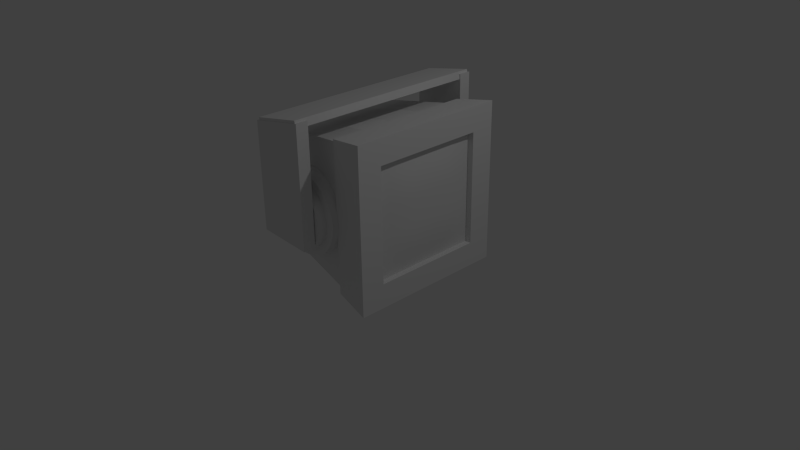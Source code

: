 # Source: screen.blend  (saved by Blender 2.73.0; exported with 4.5.12 LTS)
import bpy
from mathutils import Matrix  # noqa: F401  (used for matrix-valued properties, if any)

bpy.ops.wm.read_factory_settings(use_empty=True)
scene = bpy.context.scene
scene.name = 'Scene'

# ---- collections
col_collection_1 = bpy.data.collections.new('Collection 1'); scene.collection.children.link(col_collection_1)

# ---- world
world_world = bpy.data.worlds.new('World'); scene.world = world_world
world_world.color = (0.05088, 0.05088, 0.05088)
world_world.use_sun_shadow = False
world_world.sun_shadow_jitter_overblur = 0.0
world_world.cycles.sampling_method = 'MANUAL'
world_world.cycles.sample_map_resolution = 256

# ---- cameras
cam_camera = bpy.data.cameras.new('Camera')
cam_camera.clip_end = 100.0
cam_camera.lens = 35.0
cam_camera.sensor_width = 32.0
cam_camera.sensor_height = 18.0
cam_camera.ortho_scale = 7.314
cam_camera.dof.focus_distance = 0.0
cam_camera.dof.aperture_fstop = 128.0

# ---- lights
light_lamp = bpy.data.lights.new('Lamp', 'POINT')
light_lamp.transmission_factor = 0.0
light_lamp.cutoff_distance = 30.0
light_lamp.energy = 100.0
light_lamp.shadow_buffer_clip_start = 1.001
light_lamp.shadow_soft_size = 0.1
light_lamp.shadow_maximum_resolution = 0.006
light_lamp.use_absolute_resolution = True
light_lamp.cycles.use_multiple_importance_sampling = False

# ---- meshes
me_cylinder_003 = bpy.data.meshes.new('Cylinder.003')
me_cylinder_003.from_pydata([(0.9187, 0.2676, -0.7324), (0.9187, 1.732, -0.7324), (0.9187, 1.366, -0.7324), (0.9187, 1.0, -0.7324), (0.9187, 0.6338, -0.7324), (0.9187, 1.732, -0.3662), (0.9187, 0.2676, -0.3662), (0.9638, 1.366, -0.3662), (0.9638, 1.0, -0.3662), (0.9638, 0.6338, -0.3662), (0.9187, 0.2676, 0.7324), (0.9187, 1.732, 0.7324), (0.9187, 1.366, 0.7324), (0.9187, 1.0, 0.7324), (0.9187, 0.6338, 0.7324), (0.9187, 1.732, 0.3662), (0.9187, 1.732, 0.0), (0.9187, 0.2676, 0.0), (0.9187, 0.2676, 0.3662), (0.9638, 1.366, 0.3662), (0.9638, 1.0, 0.3662), (0.9638, 0.6338, 0.3662), (0.9638, 1.366, 0.0), (0.9638, 1.0, 0.0), (0.9638, 0.6338, 0.0), (0.9187, 0.4507, -0.7324), (0.9187, 0.2676, -0.5493), (0.9187, 1.549, -0.7324), (0.9187, 1.183, -0.7324), (0.9187, 0.8169, -0.7324), (0.9187, 1.732, -0.5493), (0.9187, 1.732, -0.1831), (0.9187, 0.2676, -0.1831), (0.9412, 0.4507, -0.3662), (0.9412, 1.549, -0.3662), (0.9638, 1.183, -0.3662), (0.9638, 0.8169, -0.3662), (0.9412, 0.4507, 0.0), (0.9412, 1.549, 0.0), (0.9638, 1.183, 0.0), (0.9638, 0.8169, 0.0), (0.9412, 1.366, -0.5493), (0.9412, 1.0, -0.5493), (0.9412, 0.6338, -0.5493), (0.9638, 1.366, -0.1831), (0.9638, 1.0, -0.1831), (0.9638, 0.6338, -0.1831), (0.9187, 0.4507, 0.7324), (0.9187, 0.2676, 0.5493), (0.9187, 1.549, 0.7324), (0.9187, 1.183, 0.7324), (0.9187, 0.8169, 0.7324), (0.9187, 1.732, 0.5493), (0.9187, 1.732, 0.1831), (0.9187, 0.2676, 0.1831), (0.9412, 0.4507, 0.3662), (0.9412, 1.549, 0.3662), (0.9638, 1.183, 0.3662), (0.9638, 0.8169, 0.3662), (0.9412, 1.366, 0.5493), (0.9412, 1.0, 0.5493), (0.9412, 0.6338, 0.5493), (0.9638, 1.366, 0.1831), (0.9638, 1.0, 0.1831), (0.9638, 0.6338, 0.1831), (0.9638, 0.8169, 0.1831), (0.9638, 1.183, 0.1831), (0.9412, 1.549, 0.1831), (0.9412, 0.8169, 0.5493), (0.9412, 1.183, 0.5493), (0.9299, 1.549, 0.5493), (0.9412, 0.4507, 0.1831), (0.9299, 0.4507, 0.5493), (0.9638, 0.8169, -0.1831), (0.9638, 1.183, -0.1831), (0.9412, 1.549, -0.1831), (0.9412, 0.8169, -0.5493), (0.9412, 1.183, -0.5493), (0.9299, 1.549, -0.5493), (0.9412, 0.4507, -0.1831), (0.9299, 0.4507, -0.5493)], [], [(80, 33, 6, 26), (79, 37, 17, 32), (78, 34, 7, 41), (77, 35, 8, 42), (76, 36, 9, 43), (75, 38, 22, 44), (74, 39, 23, 45), (73, 40, 24, 46), (72, 48, 18, 55), (71, 54, 17, 37), (70, 59, 19, 56), (69, 60, 20, 57), (68, 61, 21, 58), (67, 62, 22, 38), (66, 63, 23, 39), (65, 64, 24, 40), (63, 65, 40, 23), (20, 58, 65, 63), (58, 21, 64, 65), (62, 66, 39, 22), (19, 57, 66, 62), (57, 20, 63, 66), (53, 67, 38, 16), (15, 56, 67, 53), (56, 19, 62, 67), (60, 68, 58, 20), (13, 51, 68, 60), (51, 14, 61, 68), (59, 69, 57, 19), (12, 50, 69, 59), (50, 13, 60, 69), (52, 70, 56, 15), (11, 49, 70, 52), (49, 12, 59, 70), (64, 71, 37, 24), (21, 55, 71, 64), (55, 18, 54, 71), (61, 72, 55, 21), (14, 47, 72, 61), (47, 10, 48, 72), (36, 73, 46, 9), (8, 45, 73, 36), (45, 23, 40, 73), (35, 74, 45, 8), (7, 44, 74, 35), (44, 22, 39, 74), (34, 75, 44, 7), (5, 31, 75, 34), (31, 16, 38, 75), (29, 76, 43, 4), (3, 42, 76, 29), (42, 8, 36, 76), (28, 77, 42, 3), (2, 41, 77, 28), (41, 7, 35, 77), (27, 78, 41, 2), (1, 30, 78, 27), (30, 5, 34, 78), (33, 79, 32, 6), (9, 46, 79, 33), (46, 24, 37, 79), (25, 80, 26, 0), (4, 43, 80, 25), (43, 9, 33, 80)])
me_cylinder_003.polygons.foreach_set('use_smooth', [True] * 64)
_uv = me_cylinder_003.uv_layers.new(name='UVMap')
_uv.uv.foreach_set('vector', [0.1259, 0.1257, 0.1262, 0.2507, 0.0005458, 0.2502, 0.0008492, 0.1254, 0.1259, 0.3753, 0.1257, 0.4999, 9.998e-05, 0.4998, 0.0002176, 0.375, 0.8742, 0.126, 0.8738, 0.2509, 0.7486, 0.2515, 0.7493, 0.1263, 0.6247, 0.1259, 0.6245, 0.2513, 0.5001, 0.2512, 0.5001, 0.1258, 0.3755, 0.1258, 0.3757, 0.2512, 0.2515, 0.2514, 0.2509, 0.1261, 0.8741, 0.3755, 0.8742, 0.5001, 0.7487, 0.5001, 0.7487, 0.3757, 0.6244, 0.3757, 0.6243, 0.5, 0.5, 0.5, 0.5, 0.3756, 0.3756, 0.3756, 0.3756, 0.4999, 0.2512, 0.4999, 0.2512, 0.3755, 0.1257, 0.874, 0.0005903, 0.8742, 0.0003732, 0.7494, 0.126, 0.7491, 0.1258, 0.6245, 0.0001313, 0.6246, 9.998e-05, 0.4998, 0.1257, 0.4999, 0.874, 0.8742, 0.7491, 0.8738, 0.7484, 0.7486, 0.8737, 0.7494, 0.6245, 0.8742, 0.4999, 0.8742, 0.4999, 0.7488, 0.6243, 0.7487, 0.3753, 0.8741, 0.2507, 0.8738, 0.2514, 0.7484, 0.3755, 0.7487, 0.8741, 0.6247, 0.7486, 0.6245, 0.7487, 0.5001, 0.8742, 0.5001, 0.6243, 0.6244, 0.4999, 0.6244, 0.5, 0.5, 0.6243, 0.5, 0.3756, 0.6243, 0.2512, 0.6243, 0.2512, 0.4999, 0.3756, 0.4999, 0.4999, 0.6244, 0.3756, 0.6243, 0.3756, 0.4999, 0.5, 0.5, 0.4999, 0.7488, 0.3755, 0.7487, 0.3756, 0.6243, 0.4999, 0.6244, 0.3755, 0.7487, 0.2514, 0.7484, 0.2512, 0.6243, 0.3756, 0.6243, 0.7486, 0.6245, 0.6243, 0.6244, 0.6243, 0.5, 0.7487, 0.5001, 0.7484, 0.7486, 0.6243, 0.7487, 0.6243, 0.6244, 0.7486, 0.6245, 0.6243, 0.7487, 0.4999, 0.7488, 0.4999, 0.6244, 0.6243, 0.6244, 0.9997, 0.625, 0.8741, 0.6247, 0.8742, 0.5001, 0.9999, 0.5002, 0.9993, 0.7498, 0.8737, 0.7494, 0.8741, 0.6247, 0.9997, 0.625, 0.8737, 0.7494, 0.7484, 0.7486, 0.7486, 0.6245, 0.8741, 0.6247, 0.4999, 0.8742, 0.3753, 0.8741, 0.3755, 0.7487, 0.4999, 0.7488, 0.4999, 0.9999, 0.375, 0.9998, 0.3753, 0.8741, 0.4999, 0.8742, 0.375, 0.9998, 0.2502, 0.9994, 0.2507, 0.8738, 0.3753, 0.8741, 0.7491, 0.8738, 0.6245, 0.8742, 0.6243, 0.7487, 0.7484, 0.7486, 0.7495, 0.9994, 0.6247, 0.9998, 0.6245, 0.8742, 0.7491, 0.8738, 0.6247, 0.9998, 0.4999, 0.9999, 0.4999, 0.8742, 0.6245, 0.8742, 0.9989, 0.8745, 0.874, 0.8742, 0.8737, 0.7494, 0.9993, 0.7498, 0.9989, 0.9993, 0.8742, 0.9992, 0.874, 0.8742, 0.9989, 0.8745, 0.8742, 0.9992, 0.7495, 0.9994, 0.7491, 0.8738, 0.874, 0.8742, 0.2512, 0.6243, 0.1258, 0.6245, 0.1257, 0.4999, 0.2512, 0.4999, 0.2514, 0.7484, 0.126, 0.7491, 0.1258, 0.6245, 0.2512, 0.6243, 0.126, 0.7491, 0.0003732, 0.7494, 0.0001313, 0.6246, 0.1258, 0.6245, 0.2507, 0.8738, 0.1257, 0.874, 0.126, 0.7491, 0.2514, 0.7484, 0.2502, 0.9994, 0.1254, 0.9991, 0.1257, 0.874, 0.2507, 0.8738, 0.1254, 0.9991, 0.0005429, 0.9991, 0.0005903, 0.8742, 0.1257, 0.874, 0.3757, 0.2512, 0.3756, 0.3756, 0.2512, 0.3755, 0.2515, 0.2514, 0.5001, 0.2512, 0.5, 0.3756, 0.3756, 0.3756, 0.3757, 0.2512, 0.5, 0.3756, 0.5, 0.5, 0.3756, 0.4999, 0.3756, 0.3756, 0.6245, 0.2513, 0.6244, 0.3757, 0.5, 0.3756, 0.5001, 0.2512, 0.7486, 0.2515, 0.7487, 0.3757, 0.6244, 0.3757, 0.6245, 0.2513, 0.7487, 0.3757, 0.7487, 0.5001, 0.6243, 0.5, 0.6244, 0.3757, 0.8738, 0.2509, 0.8741, 0.3755, 0.7487, 0.3757, 0.7486, 0.2515, 0.9995, 0.2505, 0.9998, 0.3753, 0.8741, 0.3755, 0.8738, 0.2509, 0.9998, 0.3753, 0.9999, 0.5002, 0.8742, 0.5001, 0.8741, 0.3755, 0.3754, 0.000122, 0.3755, 0.1258, 0.2509, 0.1261, 0.2506, 0.0003661, 0.5002, 9.998e-05, 0.5001, 0.1258, 0.3755, 0.1258, 0.3754, 0.000122, 0.5001, 0.1258, 0.5001, 0.2512, 0.3757, 0.2512, 0.3755, 0.1258, 0.625, 0.0002963, 0.6247, 0.1259, 0.5001, 0.1258, 0.5002, 9.998e-05, 0.7498, 0.0007135, 0.7493, 0.1263, 0.6247, 0.1259, 0.625, 0.0002963, 0.7493, 0.1263, 0.7486, 0.2515, 0.6245, 0.2513, 0.6247, 0.1259, 0.8745, 0.00103, 0.8742, 0.126, 0.7493, 0.1263, 0.7498, 0.0007135, 0.9992, 0.001065, 0.9992, 0.1258, 0.8742, 0.126, 0.8745, 0.00103, 0.9992, 0.1258, 0.9995, 0.2505, 0.8738, 0.2509, 0.8742, 0.126, 0.1262, 0.2507, 0.1259, 0.3753, 0.0002176, 0.375, 0.0005458, 0.2502, 0.2515, 0.2514, 0.2512, 0.3755, 0.1259, 0.3753, 0.1262, 0.2507, 0.2512, 0.3755, 0.2512, 0.4999, 0.1257, 0.4999, 0.1259, 0.3753, 0.1257, 0.0005905, 0.1259, 0.1257, 0.0008492, 0.1254, 0.0008881, 0.0005516, 0.2506, 0.0003661, 0.2509, 0.1261, 0.1259, 0.1257, 0.1257, 0.0005905, 0.2509, 0.1261, 0.2515, 0.2514, 0.1262, 0.2507, 0.1259, 0.1257])
me_cylinder_003.use_remesh_preserve_volume = False
me_cylinder_003.use_remesh_preserve_attributes = False
me_cylinder_003.use_mirror_vertex_groups = False
me_cylinder_003.update()
me_cylinder_002 = bpy.data.meshes.new('Cylinder.002')
me_cylinder_002.from_pydata([(3.78e-08, 1.455, -0.841), (0.1019, 1.445, -0.841), (0.1999, 1.415, -0.841), (0.2903, 1.367, -0.841), (0.3694, 1.302, -0.841), (0.4344, 1.223, -0.841), (0.4827, 1.132, -0.841), (0.5124, 1.034, -0.841), (0.5224, 0.9324, -0.841), (0.5124, 0.8304, -0.841), (0.4827, 0.7324, -0.841), (0.4344, 0.6421, -0.841), (0.3694, 0.5629, -0.841), (0.2903, 0.498, -0.841), (0.1999, 0.4497, -0.841), (0.1019, 0.4199, -0.841), (-1.324e-07, 0.4099, -0.841), (-0.1019, 0.4199, -0.841), (-0.1999, 0.4497, -0.841), (-0.2903, 0.498, -0.841), (-0.3694, 0.5629, -0.841), (-0.4344, 0.6421, -0.841), (-0.4827, 0.7324, -0.841), (-0.5124, 0.8304, -0.841), (-0.5224, 0.9324, -0.841), (-0.5124, 1.034, -0.841), (-0.4827, 1.132, -0.841), (-0.4344, 1.223, -0.841), (-0.3694, 1.302, -0.841), (-0.2903, 1.367, -0.841), (-0.1999, 1.415, -0.841), (-0.1019, 1.445, -0.841), (6.294e-08, 1.345, -1.175), (0.08051, 1.337, -1.175), (0.1579, 1.314, -1.175), (0.2293, 1.275, -1.175), (0.2918, 1.224, -1.175), (0.3431, 1.162, -1.175), (0.3812, 1.09, -1.175), (0.4047, 1.013, -1.175), (0.4127, 0.9324, -1.175), (0.4047, 0.8518, -1.175), (0.3812, 0.7744, -1.175), (0.3431, 0.7031, -1.175), (0.2918, 0.6406, -1.175), (0.2293, 0.5892, -1.175), (0.1579, 0.5511, -1.175), (0.08051, 0.5276, -1.175), (-7.152e-08, 0.5197, -1.175), (-0.08051, 0.5276, -1.175), (-0.1579, 0.5511, -1.175), (-0.2293, 0.5892, -1.175), (-0.2918, 0.6406, -1.175), (-0.3431, 0.7031, -1.175), (-0.3812, 0.7744, -1.175), (-0.4047, 0.8518, -1.175), (-0.4127, 0.9324, -1.175), (-0.4047, 1.013, -1.175), (-0.3812, 1.09, -1.175), (-0.3431, 1.162, -1.175), (-0.2918, 1.224, -1.175), (-0.2293, 1.275, -1.175), (-0.1579, 1.314, -1.175), (-0.08051, 1.337, -1.175), (-0.3694, 0.7001, -1.187), (-0.3694, 0.7001, -1.346), (0.3523, 0.6663, -1.346), (0.3523, 0.6663, -1.187), (3.78e-08, 1.455, 0.841), (0.1019, 1.445, 0.841), (0.1999, 1.415, 0.841), (0.2903, 1.367, 0.841), (0.3694, 1.302, 0.841), (0.4344, 1.223, 0.841), (0.4827, 1.132, 0.841), (0.5124, 1.034, 0.841), (0.5224, 0.9324, 0.841), (0.5124, 0.8304, 0.841), (0.4827, 0.7324, 0.841), (0.4344, 0.6421, 0.841), (0.3694, 0.5629, 0.841), (0.2903, 0.498, 0.841), (0.1999, 0.4497, 0.841), (0.1019, 0.4199, 0.841), (-1.324e-07, 0.4099, 0.841), (-0.1019, 0.4199, 0.841), (-0.1999, 0.4497, 0.841), (-0.2903, 0.498, 0.841), (-0.3694, 0.5629, 0.841), (-0.4344, 0.6421, 0.841), (-0.4827, 0.7324, 0.841), (-0.5124, 0.8304, 0.841), (-0.5224, 0.9324, 0.841), (-0.5124, 1.034, 0.841), (-0.4827, 1.132, 0.841), (-0.4344, 1.223, 0.841), (-0.3694, 1.302, 0.841), (-0.2903, 1.367, 0.841), (-0.1999, 1.415, 0.841), (-0.1019, 1.445, 0.841), (6.294e-08, 1.345, 1.175), (0.08051, 1.337, 1.175), (0.1579, 1.314, 1.175), (0.2293, 1.275, 1.175), (0.2918, 1.224, 1.175), (0.3431, 1.162, 1.175), (0.3812, 1.09, 1.175), (0.4047, 1.013, 1.175), (0.4127, 0.9324, 1.175), (0.4047, 0.8518, 1.175), (0.3812, 0.7744, 1.175), (0.3431, 0.7031, 1.175), (0.2918, 0.6406, 1.175), (0.2293, 0.5892, 1.175), (0.1579, 0.5511, 1.175), (0.08051, 0.5276, 1.175), (-7.152e-08, 0.5197, 1.175), (-0.08051, 0.5276, 1.175), (-0.1579, 0.5511, 1.175), (-0.2293, 0.5892, 1.175), (-0.2918, 0.6406, 1.175), (-0.3431, 0.7031, 1.175), (-0.3812, 0.7744, 1.175), (-0.4047, 0.8518, 1.175), (-0.4127, 0.9324, 1.175), (-0.4047, 1.013, 1.175), (-0.3812, 1.09, 1.175), (-0.3431, 1.162, 1.175), (-0.2918, 1.224, 1.175), (-0.2293, 1.275, 1.175), (-0.1579, 1.314, 1.175), (-0.08051, 1.337, 1.175), (3.78e-08, 1.455, -1.051), (3.78e-08, 1.455, -0.841), (0.1019, 1.445, -1.051), (0.1019, 1.445, -0.841), (0.1999, 1.415, -1.051), (0.1999, 1.415, -0.841), (0.2903, 1.367, -1.051), (0.2903, 1.367, -0.841), (0.3694, 1.302, -1.051), (0.3694, 1.302, -0.841), (0.4344, 1.223, -1.051), (0.4344, 1.223, -0.841), (0.4827, 1.132, -1.051), (0.4827, 1.132, -0.841), (0.5124, 1.034, -1.051), (0.5124, 1.034, -0.841), (0.5224, 0.9324, -1.051), (0.5224, 0.9324, -0.841), (0.5124, 0.8304, -1.051), (0.5124, 0.8304, -0.841), (0.4827, 0.7324, -1.051), (0.4827, 0.7324, -0.841), (0.4344, 0.6421, -1.051), (0.4344, 0.6421, -0.841), (0.3694, 0.5629, -1.051), (0.3694, 0.5629, -0.841), (0.2903, 0.498, -1.051), (0.2903, 0.498, -0.841), (0.1999, 0.4497, -1.051), (0.1999, 0.4497, -0.841), (0.1019, 0.4199, -1.051), (0.1019, 0.4199, -0.841), (-1.324e-07, 0.4099, -1.051), (-1.324e-07, 0.4099, -0.841), (-0.1019, 0.4199, -1.051), (-0.1019, 0.4199, -0.841), (-0.1999, 0.4497, -1.051), (-0.1999, 0.4497, -0.841), (-0.2903, 0.498, -1.051), (-0.2903, 0.498, -0.841), (-0.3694, 0.5629, -1.051), (-0.3694, 0.5629, -0.841), (-0.4344, 0.6421, -1.051), (-0.4344, 0.6421, -0.841), (-0.4827, 0.7324, -1.051), (-0.4827, 0.7324, -0.841), (-0.5124, 0.8304, -1.051), (-0.5124, 0.8304, -0.841), (-0.5224, 0.9324, -1.051), (-0.5224, 0.9324, -0.841), (-0.5124, 1.034, -1.051), (-0.5124, 1.034, -0.841), (-0.4827, 1.132, -1.051), (-0.4827, 1.132, -0.841), (-0.4344, 1.223, -1.051), (-0.4344, 1.223, -0.841), (-0.3694, 1.302, -1.051), (-0.3694, 1.302, -0.841), (-0.2903, 1.367, -1.051), (-0.2903, 1.367, -0.841), (-0.1999, 1.415, -1.051), (-0.1999, 1.415, -0.841), (-0.1019, 1.445, -1.051), (-0.1019, 1.445, -0.841), (4.521e-08, 1.345, -1.051), (0.08051, 1.337, -1.051), (0.1579, 1.314, -1.051), (0.2293, 1.275, -1.051), (0.2918, 1.224, -1.051), (0.3431, 1.162, -1.051), (0.3812, 1.09, -1.051), (0.4047, 1.013, -1.051), (0.4127, 0.9324, -1.051), (0.4047, 0.8518, -1.051), (0.3812, 0.7744, -1.051), (0.3431, 0.7031, -1.051), (0.2918, 0.6406, -1.051), (0.2293, 0.5892, -1.051), (0.1579, 0.5511, -1.051), (0.08051, 0.5276, -1.051), (-8.925e-08, 0.5197, -1.051), (-0.08051, 0.5276, -1.051), (-0.1579, 0.5511, -1.051), (-0.2293, 0.5892, -1.051), (-0.2918, 0.6406, -1.051), (-0.3431, 0.7031, -1.051), (-0.3812, 0.7744, -1.051), (-0.4047, 0.8518, -1.051), (-0.4127, 0.9324, -1.051), (-0.4047, 1.013, -1.051), (-0.3812, 1.09, -1.051), (-0.3431, 1.162, -1.051), (-0.2918, 1.224, -1.051), (-0.2293, 1.275, -1.051), (-0.1579, 1.314, -1.051), (-0.08051, 1.337, -1.051), (6.294e-08, 1.345, -1.175), (0.08051, 1.337, -1.175), (0.1579, 1.314, -1.175), (0.2293, 1.275, -1.175), (0.2918, 1.224, -1.175), (0.3431, 1.162, -1.175), (0.3812, 1.09, -1.175), (0.4047, 1.013, -1.175), (0.4127, 0.9324, -1.175), (0.4047, 0.8518, -1.175), (0.3812, 0.7744, -1.175), (0.3431, 0.7031, -1.175), (0.2918, 0.6406, -1.175), (0.2293, 0.5892, -1.175), (0.1579, 0.5511, -1.175), (0.08051, 0.5276, -1.175), (-7.152e-08, 0.5197, -1.175), (-0.08051, 0.5276, -1.175), (-0.1579, 0.5511, -1.175), (-0.2293, 0.5892, -1.175), (-0.2918, 0.6406, -1.175), (-0.3431, 0.7031, -1.175), (-0.3812, 0.7744, -1.175), (-0.4047, 0.8518, -1.175), (-0.4127, 0.9324, -1.175), (-0.4047, 1.013, -1.175), (-0.3812, 1.09, -1.175), (-0.3431, 1.162, -1.175), (-0.2918, 1.224, -1.175), (-0.2293, 1.275, -1.175), (-0.1579, 1.314, -1.175), (-0.08051, 1.337, -1.175), (-0.3694, 0.7001, -1.187), (-0.3694, 0.7001, -1.346), (0.3523, 0.6663, -1.346), (0.3523, 0.6663, -1.187), (-0.3682, 2.064, -1.187), (-0.3682, 2.064, -1.346), (0.3535, 2.2, -1.346), (0.3535, 2.2, -1.187), (-0.3205, 2.008, -1.338), (0.3386, 2.133, -1.338), (-0.3386, 2.104, -1.338), (0.3205, 2.228, -1.338), (3.78e-08, 1.455, 1.051), (3.78e-08, 1.455, 0.841), (0.1019, 1.445, 1.051), (0.1019, 1.445, 0.841), (0.1999, 1.415, 1.051), (0.1999, 1.415, 0.841), (0.2903, 1.367, 1.051), (0.2903, 1.367, 0.841), (0.3694, 1.302, 1.051), (0.3694, 1.302, 0.841), (0.4344, 1.223, 1.051), (0.4344, 1.223, 0.841), (0.4827, 1.132, 1.051), (0.4827, 1.132, 0.841), (0.5124, 1.034, 1.051), (0.5124, 1.034, 0.841), (0.5224, 0.9324, 1.051), (0.5224, 0.9324, 0.841), (0.5124, 0.8304, 1.051), (0.5124, 0.8304, 0.841), (0.4827, 0.7324, 1.051), (0.4827, 0.7324, 0.841), (0.4344, 0.6421, 1.051), (0.4344, 0.6421, 0.841), (0.3694, 0.5629, 1.051), (0.3694, 0.5629, 0.841), (0.2903, 0.498, 1.051), (0.2903, 0.498, 0.841), (0.1999, 0.4497, 1.051), (0.1999, 0.4497, 0.841), (0.1019, 0.4199, 1.051), (0.1019, 0.4199, 0.841), (-1.324e-07, 0.4099, 1.051), (-1.324e-07, 0.4099, 0.841), (-0.1019, 0.4199, 1.051), (-0.1019, 0.4199, 0.841), (-0.1999, 0.4497, 1.051), (-0.1999, 0.4497, 0.841), (-0.2903, 0.498, 1.051), (-0.2903, 0.498, 0.841), (-0.3694, 0.5629, 1.051), (-0.3694, 0.5629, 0.841), (-0.4344, 0.6421, 1.051), (-0.4344, 0.6421, 0.841), (-0.4827, 0.7324, 1.051), (-0.4827, 0.7324, 0.841), (-0.5124, 0.8304, 1.051), (-0.5124, 0.8304, 0.841), (-0.5224, 0.9324, 1.051), (-0.5224, 0.9324, 0.841), (-0.5124, 1.034, 1.051), (-0.5124, 1.034, 0.841), (-0.4827, 1.132, 1.051), (-0.4827, 1.132, 0.841), (-0.4344, 1.223, 1.051), (-0.4344, 1.223, 0.841), (-0.3694, 1.302, 1.051), (-0.3694, 1.302, 0.841), (-0.2903, 1.367, 1.051), (-0.2903, 1.367, 0.841), (-0.1999, 1.415, 1.051), (-0.1999, 1.415, 0.841), (-0.1019, 1.445, 1.051), (-0.1019, 1.445, 0.841), (4.521e-08, 1.345, 1.051), (0.08051, 1.337, 1.051), (0.1579, 1.314, 1.051), (0.2293, 1.275, 1.051), (0.2918, 1.224, 1.051), (0.3431, 1.162, 1.051), (0.3812, 1.09, 1.051), (0.4047, 1.013, 1.051), (0.4127, 0.9324, 1.051), (0.4047, 0.8518, 1.051), (0.3812, 0.7744, 1.051), (0.3431, 0.7031, 1.051), (0.2918, 0.6406, 1.051), (0.2293, 0.5892, 1.051), (0.1579, 0.5511, 1.051), (0.08051, 0.5276, 1.051), (-8.925e-08, 0.5197, 1.051), (-0.08051, 0.5276, 1.051), (-0.1579, 0.5511, 1.051), (-0.2293, 0.5892, 1.051), (-0.2918, 0.6406, 1.051), (-0.3431, 0.7031, 1.051), (-0.3812, 0.7744, 1.051), (-0.4047, 0.8518, 1.051), (-0.4127, 0.9324, 1.051), (-0.4047, 1.013, 1.051), (-0.3812, 1.09, 1.051), (-0.3431, 1.162, 1.051), (-0.2918, 1.224, 1.051), (-0.2293, 1.275, 1.051), (-0.1579, 1.314, 1.051), (-0.08051, 1.337, 1.051), (6.294e-08, 1.345, 1.175), (0.08051, 1.337, 1.175), (0.1579, 1.314, 1.175), (0.2293, 1.275, 1.175), (0.2918, 1.224, 1.175), (0.3431, 1.162, 1.175), (0.3812, 1.09, 1.175), (0.4047, 1.013, 1.175), (0.4127, 0.9324, 1.175), (0.4047, 0.8518, 1.175), (0.3812, 0.7744, 1.175), (0.3431, 0.7031, 1.175), (0.2918, 0.6406, 1.175), (0.2293, 0.5892, 1.175), (0.1579, 0.5511, 1.175), (0.08051, 0.5276, 1.175), (-7.152e-08, 0.5197, 1.175), (-0.08051, 0.5276, 1.175), (-0.1579, 0.5511, 1.175), (-0.2293, 0.5892, 1.175), (-0.2918, 0.6406, 1.175), (-0.3431, 0.7031, 1.175), (-0.3812, 0.7744, 1.175), (-0.4047, 0.8518, 1.175), (-0.4127, 0.9324, 1.175), (-0.4047, 1.013, 1.175), (-0.3812, 1.09, 1.175), (-0.3431, 1.162, 1.175), (-0.2918, 1.224, 1.175), (-0.2293, 1.275, 1.175), (-0.1579, 1.314, 1.175), (-0.08051, 1.337, 1.175), (-0.3694, 0.7001, 1.187), (-0.3694, 0.7001, 1.346), (0.3523, 0.6663, 1.346), (0.3523, 0.6663, 1.187), (-0.3682, 2.064, 1.187), (-0.3682, 2.064, 1.346), (0.3535, 2.2, 1.346), (0.3535, 2.2, 1.187), (-0.3205, 2.008, -1.338), (-0.3205, 2.008, 1.338), (0.3386, 2.133, 1.338), (0.3386, 2.133, -1.338), (-0.3386, 2.104, -1.338), (-0.3386, 2.104, 1.338), (0.3205, 2.228, 1.338), (0.3205, 2.228, -1.338)], [], [(1, 0, 31, 30, 29, 28, 27, 26, 25, 24, 23, 22, 21, 20, 19, 18, 17, 16, 15, 14, 13, 12, 11, 10, 9, 8, 7, 6, 5, 4, 3, 2), (32, 33, 34, 35, 36, 37, 38, 39, 40, 41, 42, 43, 44, 45, 46, 47, 48, 49, 50, 51, 52, 53, 54, 55, 56, 57, 58, 59, 60, 61, 62, 63), (64, 65, 66, 67), (69, 70, 71, 72, 73, 74, 75, 76, 77, 78, 79, 80, 81, 82, 83, 84, 85, 86, 87, 88, 89, 90, 91, 92, 93, 94, 95, 96, 97, 98, 99, 68), (100, 131, 130, 129, 128, 127, 126, 125, 124, 123, 122, 121, 120, 119, 118, 117, 116, 115, 114, 113, 112, 111, 110, 109, 108, 107, 106, 105, 104, 103, 102, 101), (132, 133, 135, 134), (134, 135, 137, 136), (136, 137, 139, 138), (138, 139, 141, 140), (140, 141, 143, 142), (142, 143, 145, 144), (144, 145, 147, 146), (146, 147, 149, 148), (148, 149, 151, 150), (150, 151, 153, 152), (152, 153, 155, 154), (154, 155, 157, 156), (156, 157, 159, 158), (158, 159, 161, 160), (160, 161, 163, 162), (162, 163, 165, 164), (164, 165, 167, 166), (166, 167, 169, 168), (168, 169, 171, 170), (170, 171, 173, 172), (172, 173, 175, 174), (174, 175, 177, 176), (176, 177, 179, 178), (178, 179, 181, 180), (180, 181, 183, 182), (182, 183, 185, 184), (184, 185, 187, 186), (186, 187, 189, 188), (188, 189, 191, 190), (190, 191, 193, 192), (194, 195, 133, 132), (192, 193, 195, 194), (180, 182, 221, 220), (217, 218, 250, 249), (136, 138, 199, 198), (158, 160, 210, 209), (186, 188, 224, 223), (164, 166, 213, 212), (142, 144, 202, 201), (192, 194, 227, 226), (170, 172, 216, 215), (148, 150, 205, 204), (176, 178, 219, 218), (154, 156, 208, 207), (182, 184, 222, 221), (138, 140, 200, 199), (160, 162, 211, 210), (188, 190, 225, 224), (166, 168, 214, 213), (144, 146, 203, 202), (194, 132, 196, 227), (172, 174, 217, 216), (150, 152, 206, 205), (178, 180, 220, 219), (134, 136, 198, 197), (156, 158, 209, 208), (184, 186, 223, 222), (140, 142, 201, 200), (162, 164, 212, 211), (190, 192, 226, 225), (168, 170, 215, 214), (132, 134, 197, 196), (146, 148, 204, 203), (174, 176, 218, 217), (152, 154, 207, 206), (206, 207, 239, 238), (226, 227, 259, 258), (215, 216, 248, 247), (204, 205, 237, 236), (224, 225, 257, 256), (213, 214, 246, 245), (202, 203, 235, 234), (222, 223, 255, 254), (200, 201, 233, 232), (211, 212, 244, 243), (220, 221, 253, 252), (198, 199, 231, 230), (209, 210, 242, 241), (218, 219, 251, 250), (196, 197, 229, 228), (207, 208, 240, 239), (227, 196, 228, 259), (216, 217, 249, 248), (205, 206, 238, 237), (225, 226, 258, 257), (214, 215, 247, 246), (203, 204, 236, 235), (223, 224, 256, 255), (212, 213, 245, 244), (201, 202, 234, 233), (221, 222, 254, 253), (199, 200, 232, 231), (210, 211, 243, 242), (219, 220, 252, 251), (197, 198, 230, 229), (208, 209, 241, 240), (264, 265, 261, 260), (265, 266, 262, 261), (266, 267, 263, 262), (267, 264, 260, 263), (267, 266, 265, 264), (270, 271, 269, 268), (272, 274, 275, 273), (274, 276, 277, 275), (276, 278, 279, 277), (278, 280, 281, 279), (280, 282, 283, 281), (282, 284, 285, 283), (284, 286, 287, 285), (286, 288, 289, 287), (288, 290, 291, 289), (290, 292, 293, 291), (292, 294, 295, 293), (294, 296, 297, 295), (296, 298, 299, 297), (298, 300, 301, 299), (300, 302, 303, 301), (302, 304, 305, 303), (304, 306, 307, 305), (306, 308, 309, 307), (308, 310, 311, 309), (310, 312, 313, 311), (312, 314, 315, 313), (314, 316, 317, 315), (316, 318, 319, 317), (318, 320, 321, 319), (320, 322, 323, 321), (322, 324, 325, 323), (324, 326, 327, 325), (326, 328, 329, 327), (328, 330, 331, 329), (330, 332, 333, 331), (334, 272, 273, 335), (332, 334, 335, 333), (320, 360, 361, 322), (357, 389, 390, 358), (276, 338, 339, 278), (298, 349, 350, 300), (326, 363, 364, 328), (304, 352, 353, 306), (282, 341, 342, 284), (332, 366, 367, 334), (310, 355, 356, 312), (288, 344, 345, 290), (316, 358, 359, 318), (294, 347, 348, 296), (322, 361, 362, 324), (278, 339, 340, 280), (300, 350, 351, 302), (328, 364, 365, 330), (306, 353, 354, 308), (284, 342, 343, 286), (334, 367, 336, 272), (312, 356, 357, 314), (290, 345, 346, 292), (318, 359, 360, 320), (274, 337, 338, 276), (296, 348, 349, 298), (324, 362, 363, 326), (280, 340, 341, 282), (302, 351, 352, 304), (330, 365, 366, 332), (308, 354, 355, 310), (272, 336, 337, 274), (286, 343, 344, 288), (314, 357, 358, 316), (292, 346, 347, 294), (346, 378, 379, 347), (366, 398, 399, 367), (355, 387, 388, 356), (344, 376, 377, 345), (364, 396, 397, 365), (353, 385, 386, 354), (342, 374, 375, 343), (362, 394, 395, 363), (340, 372, 373, 341), (351, 383, 384, 352), (360, 392, 393, 361), (338, 370, 371, 339), (349, 381, 382, 350), (358, 390, 391, 359), (336, 368, 369, 337), (347, 379, 380, 348), (367, 399, 368, 336), (356, 388, 389, 357), (345, 377, 378, 346), (365, 397, 398, 366), (354, 386, 387, 355), (343, 375, 376, 344), (363, 395, 396, 364), (352, 384, 385, 353), (341, 373, 374, 342), (361, 393, 394, 362), (339, 371, 372, 340), (350, 382, 383, 351), (359, 391, 392, 360), (337, 369, 370, 338), (348, 380, 381, 349), (404, 400, 401, 405), (405, 401, 402, 406), (406, 402, 403, 407), (407, 403, 400, 404), (400, 403, 402, 401), (407, 404, 405, 406), (412, 408, 409, 413), (413, 409, 410, 414), (414, 410, 411, 415), (408, 411, 410, 409), (415, 412, 413, 414)])
me_cylinder_002.polygons.foreach_set('use_smooth', [0, 0, 0, 0, 0, 1, 1, 1, 1, 1, 1, 1, 1, 1, 1, 1, 1, 1, 1, 1, 1, 1, 1, 1, 1, 1, 1, 1, 1, 1, 1, 1, 1, 1, 1, 1, 1, 0, 1, 0, 0, 0, 0, 0, 0, 0, 0, 0, 0, 0, 0, 0, 0, 0, 0, 0, 0, 0, 0, 0, 0, 0, 0, 0, 0, 0, 0, 0, 0, 0, 1, 1, 1, 1, 1, 1, 1, 1, 1, 1, 1, 1, 1, 1, 1, 1, 1, 1, 1, 1, 1, 1, 1, 1, 1, 1, 1, 1, 1, 1, 1, 0, 0, 0, 0, 0, 0, 1, 1, 1, 1, 1, 1, 1, 1, 1, 1, 1, 1, 1, 1, 1, 1, 1, 1, 1, 1, 1, 1, 1, 1, 1, 1, 1, 1, 1, 1, 1, 1, 0, 1, 0, 0, 0, 0, 0, 0, 0, 0, 0, 0, 0, 0, 0, 0, 0, 0, 0, 0, 0, 0, 0, 0, 0, 0, 0, 0, 0, 0, 0, 0, 0, 1, 1, 1, 1, 1, 1, 1, 1, 1, 1, 1, 1, 1, 1, 1, 1, 1, 1, 1, 1, 1, 1, 1, 1, 1, 1, 1, 1, 1, 1, 1, 0, 0, 0, 0, 0, 0, 0, 0, 0, 0, 0])
me_cylinder_002.use_remesh_preserve_volume = False
me_cylinder_002.use_remesh_preserve_attributes = False
me_cylinder_002.use_mirror_vertex_groups = False
me_cylinder_002.update()
me_cylinder = bpy.data.meshes.new('Cylinder')
me_cylinder.from_pydata([(-1.0, 0.3042, -0.6958), (1.0, 0.2676, -0.7324), (-1.0, 1.696, -0.6958), (1.0, 1.732, -0.7324), (-1.0, 1.696, -0.3479), (-1.0, 1.348, -0.6958), (-1.0, 1.0, -0.6958), (-1.0, 0.6521, -0.6958), (-1.0, 0.3042, -0.3479), (-0.5, 1.772, -0.7719), (0.0, 1.848, -0.8479), (0.5, 1.924, -0.924), (1.0, 1.366, -0.7324), (1.0, 1.0, -0.7324), (1.0, 0.6338, -0.7324), (0.5, 0.07604, -0.924), (0.0, 0.1521, -0.8479), (-0.5, 0.2281, -0.7719), (1.0, 1.732, -0.3662), (1.0, 0.2676, -0.3662), (0.5, 1.924, -0.462), (0.0, 1.848, -0.424), (-0.5, 1.772, -0.3859), (-0.5, 0.2281, -0.3859), (0.0, 0.1521, -0.424), (0.5, 0.07604, -0.462), (-0.5, 1.386, -0.7719), (-0.5, 1.0, -0.7719), (-0.5, 0.6141, -0.7719), (0.0, 1.424, -0.8479), (0.0, 1.0, -0.8479), (0.0, 0.576, -0.8479), (0.5, 1.462, -0.924), (0.5, 1.0, -0.924), (0.5, 0.538, -0.924), (-1.0, 1.348, -0.3479), (-1.0, 1.0, -0.3479), (-1.0, 0.6521, -0.3479), (1.0, -0.05, -1.05), (1.0, 2.05, -1.05), (0.5, 1.97, -0.9702), (1.0, 1.525, -1.05), (1.0, 1.0, -1.05), (1.0, 0.475, -1.05), (0.5, 0.02985, -0.9702), (1.0, 2.05, -0.525), (1.0, -0.05, -0.525), (0.5, 1.97, -0.4851), (0.5, 0.02985, -0.4851), (0.5, 1.485, -0.9702), (0.5, 1.0, -0.9702), (0.5, 0.5149, -0.9702), (0.9187, 0.2676, -0.7324), (0.9187, 1.732, -0.7324), (0.9187, 1.366, -0.7324), (0.9187, 1.0, -0.7324), (0.9187, 0.6338, -0.7324), (0.9187, 1.732, -0.3662), (0.9187, 0.2676, -0.3662), (0.375, 1.905, -0.4525), (0.25, 1.886, -0.443), (0.125, 1.867, -0.4335), (-0.125, 1.829, -0.4145), (-0.25, 1.81, -0.4049), (-0.375, 1.791, -0.3954), (0.09375, 1.862, -0.4311), (0.0625, 1.857, -0.4287), (0.03125, 1.853, -0.4263), (-0.4062, 1.786, -0.3931), (-0.4375, 1.781, -0.3907), (-0.4688, 1.777, -0.3883), (0.4688, 1.919, -0.4596), (0.4375, 1.914, -0.4572), (0.4062, 1.91, -0.4548), (0.3438, 1.9, -0.4501), (0.3125, 1.895, -0.4477), (0.2812, 1.891, -0.4453), (0.2188, 1.881, -0.4406), (0.1875, 1.876, -0.4382), (0.1562, 1.872, -0.4358), (-0.03125, 1.843, -0.4216), (-0.0625, 1.838, -0.4192), (-0.09375, 1.834, -0.4168), (-0.1562, 1.824, -0.4121), (-0.1875, 1.819, -0.4097), (-0.2188, 1.815, -0.4073), (-0.2812, 1.805, -0.4026), (-0.3125, 1.8, -0.4002), (-0.3438, 1.796, -0.3978), (-0.48, 1.777, -0.3735), (-0.48, 1.777, -0.0147), (-0.2075, 1.815, -0.01551), (-0.2075, 1.815, -0.3919), (-0.1988, 1.819, -0.3941), (-0.1988, 1.819, -0.01551), (-0.1762, 1.819, -0.0156), (-0.1762, 1.819, -0.3942), (-0.1675, 1.824, -0.3964), (-0.1675, 1.824, -0.0156), (-0.2387, 1.81, -0.01542), (-0.2387, 1.81, -0.3896), (-0.23, 1.815, -0.3918), (-0.23, 1.815, -0.01542), (-0.3325, 1.796, -0.01515), (-0.3325, 1.796, -0.3828), (-0.3238, 1.8, -0.385), (-0.3238, 1.8, -0.01515), (-0.3012, 1.8, -0.01524), (-0.3012, 1.8, -0.385), (-0.2925, 1.805, -0.3872), (-0.2925, 1.805, -0.01524), (-0.3637, 1.791, -0.01506), (-0.3637, 1.791, -0.3805), (-0.355, 1.796, -0.3827), (-0.355, 1.796, -0.01506), (0.04251, 1.853, -0.01623), (0.04251, 1.853, -0.4102), (0.05124, 1.857, -0.4124), (0.05124, 1.857, -0.01623), (0.07376, 1.857, -0.01632), (0.07376, 1.857, -0.4125), (0.08249, 1.862, -0.4147), (0.08249, 1.862, -0.01632), (0.01126, 1.848, -0.01614), (0.01126, 1.848, -0.4079), (0.01999, 1.853, -0.4101), (0.01999, 1.853, -0.01614), (0.2925, 1.891, -0.01695), (0.2925, 1.891, -0.4285), (0.3012, 1.895, -0.4307), (0.3012, 1.895, -0.01695), (0.3238, 1.895, -0.01704), (0.3238, 1.895, -0.4308), (0.3325, 1.9, -0.433), (0.3325, 1.9, -0.01704), (0.2613, 1.886, -0.01686), (0.2613, 1.886, -0.4262), (0.27, 1.891, -0.4284), (0.27, 1.891, -0.01686), (0.1675, 1.872, -0.01659), (0.1675, 1.872, -0.4193), (0.1762, 1.876, -0.4215), (0.1762, 1.876, -0.01659), (0.1988, 1.876, -0.01668), (0.1988, 1.876, -0.4216), (0.2075, 1.881, -0.4238), (0.2075, 1.881, -0.01668), (0.1363, 1.867, -0.0165), (0.1363, 1.867, -0.4171), (0.145, 1.872, -0.4192), (0.145, 1.872, -0.0165), (-0.4575, 1.777, 0.01479), (-0.4488, 1.781, 0.01479), (-0.4262, 1.781, 0.01488), (-0.4175, 1.786, 0.01488), (-0.4887, 1.772, 0.0147), (-0.48, 1.777, 0.0147), (-0.2075, 1.815, 0.01551), (-0.1988, 1.819, 0.01551), (-0.1762, 1.819, 0.0156), (-0.1675, 1.824, 0.0156), (-0.2387, 1.81, 0.01542), (-0.23, 1.815, 0.01542), (-0.3325, 1.796, 0.01515), (-0.3238, 1.8, 0.01515), (-0.3012, 1.8, 0.01524), (-0.2925, 1.805, 0.01524), (-0.3637, 1.791, 0.01506), (-0.355, 1.796, 0.01506), (0.04251, 1.853, 0.01623), (0.05124, 1.857, 0.01623), (0.07376, 1.857, 0.01632), (0.08249, 1.862, 0.01632), (0.01126, 1.848, 0.01614), (0.01999, 1.853, 0.01614), (0.2925, 1.891, 0.01695), (0.3012, 1.895, 0.01695), (0.3238, 1.895, 0.01704), (0.3325, 1.9, 0.01704), (0.2613, 1.886, 0.01686), (0.27, 1.891, 0.01686), (0.1675, 1.872, 0.01659), (0.1762, 1.876, 0.01659), (0.1988, 1.876, 0.01668), (0.2075, 1.881, 0.01668), (0.1363, 1.867, 0.0165), (0.145, 1.872, 0.0165), (0.23, 1.881, 0.01677), (0.2387, 1.886, 0.01677), (0.355, 1.9, 0.01713), (0.3637, 1.905, 0.01713), (0.105, 1.862, 0.01641), (0.1137, 1.867, 0.01641), (-0.27, 1.805, 0.01533), (-0.2613, 1.81, 0.01533), (-0.145, 1.824, 0.01569), (-0.1363, 1.829, 0.01569), (-0.395, 1.786, 0.01497), (-0.3863, 1.791, 0.01497), (0.23, 1.881, -0.01677), (0.23, 1.881, -0.4239), (0.2387, 1.886, -0.4261), (0.2387, 1.886, -0.01677), (0.355, 1.9, -0.01713), (0.355, 1.9, -0.4331), (0.3637, 1.905, -0.4352), (0.3637, 1.905, -0.01713), (0.105, 1.862, -0.01641), (0.105, 1.862, -0.4148), (0.1137, 1.867, -0.417), (0.1137, 1.867, -0.01641), (-0.27, 1.805, -0.01533), (-0.27, 1.805, -0.3873), (-0.2613, 1.81, -0.3895), (-0.2613, 1.81, -0.01533), (-0.145, 1.824, -0.01569), (-0.145, 1.824, -0.3965), (-0.1363, 1.829, -0.3987), (-0.1363, 1.829, -0.01569), (-0.395, 1.786, -0.01497), (-0.395, 1.786, -0.3782), (-0.3863, 1.791, -0.3804), (-0.3863, 1.791, -0.01497), (-0.01999, 1.843, -0.01605), (-0.01999, 1.843, -0.4056), (-0.01126, 1.848, -0.4078), (-0.01126, 1.848, -0.01605), (0.48, 1.919, -0.01749), (0.48, 1.919, -0.4422), (0.4887, 1.924, -0.4444), (0.4887, 1.924, -0.01749), (-0.01999, 1.843, 0.01605), (-0.01126, 1.848, 0.01605), (0.48, 1.919, 0.01749), (0.4887, 1.924, 0.01749), (-0.4887, 1.772, -0.3713), (-0.4887, 1.772, -0.0147), (-0.4175, 1.786, -0.01488), (-0.4175, 1.786, -0.3781), (-0.4262, 1.781, -0.3759), (-0.4262, 1.781, -0.01488), (-0.4488, 1.781, -0.01479), (-0.4488, 1.781, -0.3758), (-0.4575, 1.777, -0.3736), (-0.4575, 1.777, -0.01479), (-0.105, 1.834, -0.01578), (-0.105, 1.834, -0.401), (-0.1137, 1.829, -0.3988), (-0.1137, 1.829, -0.01578), (-0.04251, 1.843, -0.01596), (-0.04251, 1.843, -0.4055), (-0.05124, 1.838, -0.4033), (-0.05124, 1.838, -0.01596), (-0.07376, 1.838, -0.01587), (-0.07376, 1.838, -0.4032), (-0.08249, 1.834, -0.401), (-0.08249, 1.834, -0.01587), (0.395, 1.91, -0.01722), (0.395, 1.91, -0.4375), (0.3863, 1.905, -0.4353), (0.3863, 1.905, -0.01722), (0.4575, 1.919, -0.0174), (0.4575, 1.919, -0.4421), (0.4488, 1.914, -0.4399), (0.4488, 1.914, -0.0174), (0.4262, 1.914, -0.01731), (0.4262, 1.914, -0.4398), (0.4175, 1.91, -0.4376), (0.4175, 1.91, -0.01731), (-0.105, 1.834, 0.01578), (-0.1137, 1.829, 0.01578), (-0.04251, 1.843, 0.01596), (-0.05124, 1.838, 0.01596), (-0.07376, 1.838, 0.01587), (-0.08249, 1.834, 0.01587), (0.395, 1.91, 0.01722), (0.3863, 1.905, 0.01722), (0.4575, 1.919, 0.0174), (0.4488, 1.914, 0.0174), (0.4262, 1.914, 0.01731), (0.4175, 1.91, 0.01731), (-0.4702, 1.748, -0.3735), (-0.4702, 1.748, -0.0147), (-0.1977, 1.786, -0.01551), (-0.1977, 1.786, -0.3919), (-0.1889, 1.791, -0.3941), (-0.1889, 1.791, -0.01551), (-0.1664, 1.791, -0.0156), (-0.1664, 1.791, -0.3942), (-0.1577, 1.795, -0.3964), (-0.1577, 1.795, -0.0156), (-0.2289, 1.781, -0.01542), (-0.2289, 1.781, -0.3896), (-0.2202, 1.786, -0.3918), (-0.2202, 1.786, -0.01542), (-0.3227, 1.767, -0.01515), (-0.3227, 1.767, -0.3828), (-0.3139, 1.772, -0.385), (-0.3139, 1.772, -0.01515), (-0.2914, 1.772, -0.01524), (-0.2914, 1.772, -0.385), (-0.2827, 1.776, -0.3872), (-0.2827, 1.776, -0.01524), (-0.3539, 1.762, -0.01506), (-0.3539, 1.762, -0.3805), (-0.3452, 1.767, -0.3827), (-0.3452, 1.767, -0.01506), (0.05235, 1.824, -0.01623), (0.05235, 1.824, -0.4102), (0.06107, 1.829, -0.4124), (0.06107, 1.829, -0.01623), (0.0836, 1.829, -0.01632), (0.0836, 1.829, -0.4125), (0.09232, 1.833, -0.4147), (0.09232, 1.833, -0.01632), (0.0211, 1.819, -0.01614), (0.0211, 1.819, -0.4079), (0.02982, 1.824, -0.4101), (0.02982, 1.824, -0.01614), (0.3023, 1.862, -0.01695), (0.3023, 1.862, -0.4285), (0.3111, 1.867, -0.4307), (0.3111, 1.867, -0.01695), (0.3336, 1.867, -0.01704), (0.3336, 1.867, -0.4308), (0.3423, 1.871, -0.433), (0.3423, 1.871, -0.01704), (0.2711, 1.857, -0.01686), (0.2711, 1.857, -0.4262), (0.2798, 1.862, -0.4284), (0.2798, 1.862, -0.01686), (0.1773, 1.843, -0.01659), (0.1773, 1.843, -0.4193), (0.1861, 1.848, -0.4215), (0.1861, 1.848, -0.01659), (0.2086, 1.848, -0.01668), (0.2086, 1.848, -0.4216), (0.2173, 1.852, -0.4238), (0.2173, 1.852, -0.01668), (0.1461, 1.838, -0.0165), (0.1461, 1.838, -0.4171), (0.1548, 1.843, -0.4192), (0.1548, 1.843, -0.0165), (-0.4477, 1.748, 0.01479), (-0.4389, 1.752, 0.01479), (-0.4164, 1.752, 0.01488), (-0.4077, 1.757, 0.01488), (-0.4789, 1.743, 0.0147), (-0.4702, 1.748, 0.0147), (-0.1977, 1.786, 0.01551), (-0.1889, 1.791, 0.01551), (-0.1664, 1.791, 0.0156), (-0.1577, 1.795, 0.0156), (-0.2289, 1.781, 0.01542), (-0.2202, 1.786, 0.01542), (-0.3227, 1.767, 0.01515), (-0.3139, 1.772, 0.01515), (-0.2914, 1.772, 0.01524), (-0.2827, 1.776, 0.01524), (-0.3539, 1.762, 0.01506), (-0.3452, 1.767, 0.01506), (0.05235, 1.824, 0.01623), (0.06107, 1.829, 0.01623), (0.0836, 1.829, 0.01632), (0.09232, 1.833, 0.01632), (0.0211, 1.819, 0.01614), (0.02982, 1.824, 0.01614), (0.3023, 1.862, 0.01695), (0.3111, 1.867, 0.01695), (0.3336, 1.867, 0.01704), (0.3423, 1.871, 0.01704), (0.2711, 1.857, 0.01686), (0.2798, 1.862, 0.01686), (0.1773, 1.843, 0.01659), (0.1861, 1.848, 0.01659), (0.2086, 1.848, 0.01668), (0.2173, 1.852, 0.01668), (0.1461, 1.838, 0.0165), (0.1548, 1.843, 0.0165), (0.2398, 1.852, 0.01677), (0.2486, 1.857, 0.01677), (0.3648, 1.871, 0.01713), (0.3736, 1.876, 0.01713), (0.1148, 1.833, 0.01641), (0.1236, 1.838, 0.01641), (-0.2602, 1.776, 0.01533), (-0.2514, 1.781, 0.01533), (-0.1352, 1.795, 0.01569), (-0.1264, 1.8, 0.01569), (-0.3852, 1.757, 0.01497), (-0.3764, 1.762, 0.01497), (0.2398, 1.852, -0.01677), (0.2398, 1.852, -0.4239), (0.2486, 1.857, -0.4261), (0.2486, 1.857, -0.01677), (0.3648, 1.871, -0.01713), (0.3648, 1.871, -0.4331), (0.3736, 1.876, -0.4352), (0.3736, 1.876, -0.01713), (0.1148, 1.833, -0.01641), (0.1148, 1.833, -0.4148), (0.1236, 1.838, -0.417), (0.1236, 1.838, -0.01641), (-0.2602, 1.776, -0.01533), (-0.2602, 1.776, -0.3873), (-0.2514, 1.781, -0.3895), (-0.2514, 1.781, -0.01533), (-0.1352, 1.795, -0.01569), (-0.1352, 1.795, -0.3965), (-0.1264, 1.8, -0.3987), (-0.1264, 1.8, -0.01569), (-0.3852, 1.757, -0.01497), (-0.3852, 1.757, -0.3782), (-0.3764, 1.762, -0.3804), (-0.3764, 1.762, -0.01497), (-0.01015, 1.814, -0.01605), (-0.01015, 1.814, -0.4056), (-0.001431, 1.819, -0.4078), (-0.001431, 1.819, -0.01605), (0.4898, 1.89, -0.01749), (0.4898, 1.89, -0.4422), (0.4986, 1.895, -0.4444), (0.4986, 1.895, -0.01749), (-0.01015, 1.814, 0.01605), (-0.001431, 1.819, 0.01605), (0.4898, 1.89, 0.01749), (0.4986, 1.895, 0.01749), (-0.4789, 1.743, -0.3713), (-0.4789, 1.743, -0.0147), (-0.4077, 1.757, -0.01488), (-0.4077, 1.757, -0.3781), (-0.4164, 1.752, -0.3759), (-0.4164, 1.752, -0.01488), (-0.4389, 1.752, -0.01479), (-0.4389, 1.752, -0.3758), (-0.4477, 1.748, -0.3736), (-0.4477, 1.748, -0.01479), (-0.09518, 1.805, -0.01578), (-0.09518, 1.805, -0.401), (-0.1039, 1.8, -0.3988), (-0.1039, 1.8, -0.01578), (-0.03268, 1.814, -0.01596), (-0.03268, 1.814, -0.4055), (-0.0414, 1.81, -0.4033), (-0.0414, 1.81, -0.01596), (-0.06393, 1.81, -0.01587), (-0.06393, 1.81, -0.4032), (-0.07265, 1.805, -0.401), (-0.07265, 1.805, -0.01587), (0.4048, 1.881, -0.01722), (0.4048, 1.881, -0.4375), (0.3961, 1.876, -0.4353), (0.3961, 1.876, -0.01722), (0.4673, 1.89, -0.0174), (0.4673, 1.89, -0.4421), (0.4586, 1.886, -0.4399), (0.4586, 1.886, -0.0174), (0.4361, 1.886, -0.01731), (0.4361, 1.886, -0.4398), (0.4273, 1.881, -0.4376), (0.4273, 1.881, -0.01731), (-0.09518, 1.805, 0.01578), (-0.1039, 1.8, 0.01578), (-0.03268, 1.814, 0.01596), (-0.0414, 1.81, 0.01596), (-0.06393, 1.81, 0.01587), (-0.07265, 1.805, 0.01587), (0.4048, 1.881, 0.01722), (0.3961, 1.876, 0.01722), (0.4673, 1.89, 0.0174), (0.4586, 1.886, 0.0174), (0.4361, 1.886, 0.01731), (0.4273, 1.881, 0.01731), (-1.0, 0.3042, 0.6958), (1.0, 0.2676, 0.7324), (-1.0, 1.696, 0.6958), (1.0, 1.732, 0.7324), (-1.0, 1.696, 0.0), (-1.0, 1.696, 0.3479), (-1.0, 1.348, 0.6958), (-1.0, 1.0, 0.6958), (-1.0, 0.6521, 0.6958), (-1.0, 0.3042, 0.3479), (-1.0, 0.3042, 0.0), (-0.5, 1.772, 0.7719), (0.0, 1.848, 0.8479), (0.5, 1.924, 0.924), (1.0, 1.366, 0.7324), (1.0, 1.0, 0.7324), (1.0, 0.6338, 0.7324), (0.5, 0.07604, 0.924), (0.0, 0.1521, 0.8479), (-0.5, 0.2281, 0.7719), (1.0, 1.732, 0.3662), (1.0, 1.732, 0.0), (1.0, 0.2676, 0.0), (1.0, 0.2676, 0.3662), (0.5, 1.924, 0.0), (0.0, 1.848, 0.0), (-0.5, 1.772, 0.0), (0.5, 1.924, 0.462), (0.0, 1.848, 0.424), (-0.5, 1.772, 0.3859), (-0.5, 0.2281, 0.0), (0.0, 0.1521, 0.0), (0.5, 0.07604, 0.0), (-0.5, 0.2281, 0.3859), (0.0, 0.1521, 0.424), (0.5, 0.07604, 0.462), (-0.5, 1.386, 0.7719), (-0.5, 1.0, 0.7719), (-0.5, 0.6141, 0.7719), (0.0, 1.424, 0.8479), (0.0, 1.0, 0.8479), (0.0, 0.576, 0.8479), (0.5, 1.462, 0.924), (0.5, 1.0, 0.924), (0.5, 0.538, 0.924), (-1.0, 1.348, 0.0), (-1.0, 1.0, 0.0), (-1.0, 0.6521, 0.0), (-1.0, 1.348, 0.3479), (-1.0, 1.0, 0.3479), (-1.0, 0.6521, 0.3479), (1.0, -0.05, 1.05), (1.0, 2.05, 1.05), (0.5, 1.97, 0.9702), (1.0, 1.525, 1.05), (1.0, 1.0, 1.05), (1.0, 0.475, 1.05), (0.5, 0.02985, 0.9702), (1.0, 2.05, 0.525), (1.0, 2.05, 0.0), (1.0, -0.05, 0.0), (1.0, -0.05, 0.525), (0.5, 1.97, 0.0), (0.5, 1.97, 0.4851), (0.5, 0.02985, 0.0), (0.5, 0.02985, 0.4851), (0.5, 1.485, 0.9702), (0.5, 1.0, 0.9702), (0.5, 0.5149, 0.9702), (0.9187, 0.2676, 0.7324), (0.9187, 1.732, 0.7324), (0.9187, 1.366, 0.7324), (0.9187, 1.0, 0.7324), (0.9187, 0.6338, 0.7324), (0.9187, 1.732, 0.3662), (0.9187, 1.732, 0.0), (0.9187, 0.2676, 0.0), (0.9187, 0.2676, 0.3662), (0.375, 1.905, 0.0), (0.25, 1.886, 0.0), (0.125, 1.867, 0.0), (-0.125, 1.829, 0.0), (-0.25, 1.81, 0.0), (-0.375, 1.791, 0.0), (0.375, 1.905, 0.4525), (0.25, 1.886, 0.443), (0.125, 1.867, 0.4335), (-0.125, 1.829, 0.4145), (-0.25, 1.81, 0.4049), (-0.375, 1.791, 0.3954), (0.09375, 1.862, 0.0), (0.0625, 1.857, 0.0), (0.03125, 1.853, 0.0), (-0.4062, 1.786, 0.0), (-0.4375, 1.781, 0.0), (-0.4688, 1.777, 0.0), (0.09375, 1.862, 0.4311), (0.0625, 1.857, 0.4287), (0.03125, 1.853, 0.4263), (-0.4062, 1.786, 0.3931), (-0.4375, 1.781, 0.3907), (-0.4688, 1.777, 0.3883), (0.4688, 1.919, 0.0), (0.4375, 1.914, 0.0), (0.4062, 1.91, 0.0), (0.3438, 1.9, 0.0), (0.3125, 1.895, 0.0), (0.2812, 1.891, 0.0), (0.2188, 1.881, 0.0), (0.1875, 1.876, 0.0), (0.1562, 1.872, 0.0), (-0.03125, 1.843, 0.0), (-0.0625, 1.838, 0.0), (-0.09375, 1.834, 0.0), (-0.1562, 1.824, 0.0), (-0.1875, 1.819, 0.0), (-0.2188, 1.815, 0.0), (-0.2812, 1.805, 0.0), (-0.3125, 1.8, 0.0), (-0.3438, 1.796, 0.0), (0.4688, 1.919, 0.4596), (0.4375, 1.914, 0.4572), (0.4062, 1.91, 0.4548), (0.3438, 1.9, 0.4501), (0.3125, 1.895, 0.4477), (0.2812, 1.891, 0.4453), (0.2188, 1.881, 0.4406), (0.1875, 1.876, 0.4382), (0.1562, 1.872, 0.4358), (-0.03125, 1.843, 0.4216), (-0.0625, 1.838, 0.4192), (-0.09375, 1.834, 0.4168), (-0.1562, 1.824, 0.4121), (-0.1875, 1.819, 0.4097), (-0.2188, 1.815, 0.4073), (-0.2812, 1.805, 0.4026), (-0.3125, 1.8, 0.4002), (-0.3438, 1.796, 0.3978), (-0.48, 1.777, 0.3735), (-0.48, 1.777, 0.0147), (-0.2075, 1.815, 0.01551), (-0.2075, 1.815, 0.3919), (-0.1988, 1.819, 0.3941), (-0.1988, 1.819, 0.01551), (-0.1762, 1.819, 0.0156), (-0.1762, 1.819, 0.3942), (-0.1675, 1.824, 0.3964), (-0.1675, 1.824, 0.0156), (-0.2387, 1.81, 0.01542), (-0.2387, 1.81, 0.3896), (-0.23, 1.815, 0.3918), (-0.23, 1.815, 0.01542), (-0.3325, 1.796, 0.01515), (-0.3325, 1.796, 0.3828), (-0.3238, 1.8, 0.385), (-0.3238, 1.8, 0.01515), (-0.3012, 1.8, 0.01524), (-0.3012, 1.8, 0.385), (-0.2925, 1.805, 0.3872), (-0.2925, 1.805, 0.01524), (-0.3637, 1.791, 0.01506), (-0.3637, 1.791, 0.3805), (-0.355, 1.796, 0.3827), (-0.355, 1.796, 0.01506), (0.04251, 1.853, 0.01623), (0.04251, 1.853, 0.4102), (0.05124, 1.857, 0.4124), (0.05124, 1.857, 0.01623), (0.07376, 1.857, 0.01632), (0.07376, 1.857, 0.4125), (0.08249, 1.862, 0.4147), (0.08249, 1.862, 0.01632), (0.01126, 1.848, 0.01614), (0.01126, 1.848, 0.4079), (0.01999, 1.853, 0.4101), (0.01999, 1.853, 0.01614), (0.2925, 1.891, 0.01695), (0.2925, 1.891, 0.4285), (0.3012, 1.895, 0.4307), (0.3012, 1.895, 0.01695), (0.3238, 1.895, 0.01704), (0.3238, 1.895, 0.4308), (0.3325, 1.9, 0.433), (0.3325, 1.9, 0.01704), (0.2613, 1.886, 0.01686), (0.2613, 1.886, 0.4262), (0.27, 1.891, 0.4284), (0.27, 1.891, 0.01686), (0.1675, 1.872, 0.01659), (0.1675, 1.872, 0.4193), (0.1762, 1.876, 0.4215), (0.1762, 1.876, 0.01659), (0.1988, 1.876, 0.01668), (0.1988, 1.876, 0.4216), (0.2075, 1.881, 0.4238), (0.2075, 1.881, 0.01668), (0.1363, 1.867, 0.0165), (0.1363, 1.867, 0.4171), (0.145, 1.872, 0.4192), (0.145, 1.872, 0.0165), (-0.4575, 1.777, -0.01479), (-0.4488, 1.781, -0.01479), (-0.4262, 1.781, -0.01488), (-0.4175, 1.786, -0.01488), (-0.4887, 1.772, -0.0147), (-0.48, 1.777, -0.0147), (-0.2075, 1.815, -0.01551), (-0.1988, 1.819, -0.01551), (-0.1762, 1.819, -0.0156), (-0.1675, 1.824, -0.0156), (-0.2387, 1.81, -0.01542), (-0.23, 1.815, -0.01542), (-0.3325, 1.796, -0.01515), (-0.3238, 1.8, -0.01515), (-0.3012, 1.8, -0.01524), (-0.2925, 1.805, -0.01524), (-0.3637, 1.791, -0.01506), (-0.355, 1.796, -0.01506), (0.04251, 1.853, -0.01623), (0.05124, 1.857, -0.01623), (0.07376, 1.857, -0.01632), (0.08249, 1.862, -0.01632), (0.01126, 1.848, -0.01614), (0.01999, 1.853, -0.01614), (0.2925, 1.891, -0.01695), (0.3012, 1.895, -0.01695), (0.3238, 1.895, -0.01704), (0.3325, 1.9, -0.01704), (0.2613, 1.886, -0.01686), (0.27, 1.891, -0.01686), (0.1675, 1.872, -0.01659), (0.1762, 1.876, -0.01659), (0.1988, 1.876, -0.01668), (0.2075, 1.881, -0.01668), (0.1363, 1.867, -0.0165), (0.145, 1.872, -0.0165), (0.23, 1.881, -0.01677), (0.2387, 1.886, -0.01677), (0.355, 1.9, -0.01713), (0.3637, 1.905, -0.01713), (0.105, 1.862, -0.01641), (0.1137, 1.867, -0.01641), (-0.27, 1.805, -0.01533), (-0.2613, 1.81, -0.01533), (-0.145, 1.824, -0.01569), (-0.1363, 1.829, -0.01569), (-0.395, 1.786, -0.01497), (-0.3863, 1.791, -0.01497), (0.23, 1.881, 0.01677), (0.23, 1.881, 0.4239), (0.2387, 1.886, 0.4261), (0.2387, 1.886, 0.01677), (0.355, 1.9, 0.01713), (0.355, 1.9, 0.4331), (0.3637, 1.905, 0.4352), (0.3637, 1.905, 0.01713), (0.105, 1.862, 0.01641), (0.105, 1.862, 0.4148), (0.1137, 1.867, 0.417), (0.1137, 1.867, 0.01641), (-0.27, 1.805, 0.01533), (-0.27, 1.805, 0.3873), (-0.2613, 1.81, 0.3895), (-0.2613, 1.81, 0.01533), (-0.145, 1.824, 0.01569), (-0.145, 1.824, 0.3965), (-0.1363, 1.829, 0.3987), (-0.1363, 1.829, 0.01569), (-0.395, 1.786, 0.01497), (-0.395, 1.786, 0.3782), (-0.3863, 1.791, 0.3804), (-0.3863, 1.791, 0.01497), (-0.01999, 1.843, 0.01605), (-0.01999, 1.843, 0.4056), (-0.01126, 1.848, 0.4078), (-0.01126, 1.848, 0.01605), (0.48, 1.919, 0.01749), (0.48, 1.919, 0.4422), (0.4887, 1.924, 0.4444), (0.4887, 1.924, 0.01749), (-0.01999, 1.843, -0.01605), (-0.01126, 1.848, -0.01605), (0.48, 1.919, -0.01749), (0.4887, 1.924, -0.01749), (-0.4887, 1.772, 0.3713), (-0.4887, 1.772, 0.0147), (-0.4175, 1.786, 0.01488), (-0.4175, 1.786, 0.3781), (-0.4262, 1.781, 0.3759), (-0.4262, 1.781, 0.01488), (-0.4488, 1.781, 0.01479), (-0.4488, 1.781, 0.3758), (-0.4575, 1.777, 0.3736), (-0.4575, 1.777, 0.01479), (-0.105, 1.834, 0.01578), (-0.105, 1.834, 0.401), (-0.1137, 1.829, 0.3988), (-0.1137, 1.829, 0.01578), (-0.04251, 1.843, 0.01596), (-0.04251, 1.843, 0.4055), (-0.05124, 1.838, 0.4033), (-0.05124, 1.838, 0.01596), (-0.07376, 1.838, 0.01587), (-0.07376, 1.838, 0.4032), (-0.08249, 1.834, 0.401), (-0.08249, 1.834, 0.01587), (0.395, 1.91, 0.01722), (0.395, 1.91, 0.4375), (0.3863, 1.905, 0.4353), (0.3863, 1.905, 0.01722), (0.4575, 1.919, 0.0174), (0.4575, 1.919, 0.4421), (0.4488, 1.914, 0.4399), (0.4488, 1.914, 0.0174), (0.4262, 1.914, 0.01731), (0.4262, 1.914, 0.4398), (0.4175, 1.91, 0.4376), (0.4175, 1.91, 0.01731), (-0.105, 1.834, -0.01578), (-0.1137, 1.829, -0.01578), (-0.04251, 1.843, -0.01596), (-0.05124, 1.838, -0.01596), (-0.07376, 1.838, -0.01587), (-0.08249, 1.834, -0.01587), (0.395, 1.91, -0.01722), (0.3863, 1.905, -0.01722), (0.4575, 1.919, -0.0174), (0.4488, 1.914, -0.0174), (0.4262, 1.914, -0.01731), (0.4175, 1.91, -0.01731), (-0.4702, 1.748, 0.3735), (-0.4702, 1.748, 0.0147), (-0.1977, 1.786, 0.01551), (-0.1977, 1.786, 0.3919), (-0.1889, 1.791, 0.3941), (-0.1889, 1.791, 0.01551), (-0.1664, 1.791, 0.0156), (-0.1664, 1.791, 0.3942), (-0.1577, 1.795, 0.3964), (-0.1577, 1.795, 0.0156), (-0.2289, 1.781, 0.01542), (-0.2289, 1.781, 0.3896), (-0.2202, 1.786, 0.3918), (-0.2202, 1.786, 0.01542), (-0.3227, 1.767, 0.01515), (-0.3227, 1.767, 0.3828), (-0.3139, 1.772, 0.385), (-0.3139, 1.772, 0.01515), (-0.2914, 1.772, 0.01524), (-0.2914, 1.772, 0.385), (-0.2827, 1.776, 0.3872), (-0.2827, 1.776, 0.01524), (-0.3539, 1.762, 0.01506), (-0.3539, 1.762, 0.3805), (-0.3452, 1.767, 0.3827), (-0.3452, 1.767, 0.01506), (0.05235, 1.824, 0.01623), (0.05235, 1.824, 0.4102), (0.06107, 1.829, 0.4124), (0.06107, 1.829, 0.01623), (0.0836, 1.829, 0.01632), (0.0836, 1.829, 0.4125), (0.09232, 1.833, 0.4147), (0.09232, 1.833, 0.01632), (0.0211, 1.819, 0.01614), (0.0211, 1.819, 0.4079), (0.02982, 1.824, 0.4101), (0.02982, 1.824, 0.01614), (0.3023, 1.862, 0.01695), (0.3023, 1.862, 0.4285), (0.3111, 1.867, 0.4307), (0.3111, 1.867, 0.01695), (0.3336, 1.867, 0.01704), (0.3336, 1.867, 0.4308), (0.3423, 1.871, 0.433), (0.3423, 1.871, 0.01704), (0.2711, 1.857, 0.01686), (0.2711, 1.857, 0.4262), (0.2798, 1.862, 0.4284), (0.2798, 1.862, 0.01686), (0.1773, 1.843, 0.01659), (0.1773, 1.843, 0.4193), (0.1861, 1.848, 0.4215), (0.1861, 1.848, 0.01659), (0.2086, 1.848, 0.01668), (0.2086, 1.848, 0.4216), (0.2173, 1.852, 0.4238), (0.2173, 1.852, 0.01668), (0.1461, 1.838, 0.0165), (0.1461, 1.838, 0.4171), (0.1548, 1.843, 0.4192), (0.1548, 1.843, 0.0165), (-0.4477, 1.748, -0.01479), (-0.4389, 1.752, -0.01479), (-0.4164, 1.752, -0.01488), (-0.4077, 1.757, -0.01488), (-0.4789, 1.743, -0.0147), (-0.4702, 1.748, -0.0147), (-0.1977, 1.786, -0.01551), (-0.1889, 1.791, -0.01551), (-0.1664, 1.791, -0.0156), (-0.1577, 1.795, -0.0156), (-0.2289, 1.781, -0.01542), (-0.2202, 1.786, -0.01542), (-0.3227, 1.767, -0.01515), (-0.3139, 1.772, -0.01515), (-0.2914, 1.772, -0.01524), (-0.2827, 1.776, -0.01524), (-0.3539, 1.762, -0.01506), (-0.3452, 1.767, -0.01506), (0.05235, 1.824, -0.01623), (0.06107, 1.829, -0.01623), (0.0836, 1.829, -0.01632), (0.09232, 1.833, -0.01632), (0.0211, 1.819, -0.01614), (0.02982, 1.824, -0.01614), (0.3023, 1.862, -0.01695), (0.3111, 1.867, -0.01695), (0.3336, 1.867, -0.01704), (0.3423, 1.871, -0.01704), (0.2711, 1.857, -0.01686), (0.2798, 1.862, -0.01686), (0.1773, 1.843, -0.01659), (0.1861, 1.848, -0.01659), (0.2086, 1.848, -0.01668), (0.2173, 1.852, -0.01668), (0.1461, 1.838, -0.0165), (0.1548, 1.843, -0.0165), (0.2398, 1.852, -0.01677), (0.2486, 1.857, -0.01677), (0.3648, 1.871, -0.01713), (0.3736, 1.876, -0.01713), (0.1148, 1.833, -0.01641), (0.1236, 1.838, -0.01641), (-0.2602, 1.776, -0.01533), (-0.2514, 1.781, -0.01533), (-0.1352, 1.795, -0.01569), (-0.1264, 1.8, -0.01569), (-0.3852, 1.757, -0.01497), (-0.3764, 1.762, -0.01497), (0.2398, 1.852, 0.01677), (0.2398, 1.852, 0.4239), (0.2486, 1.857, 0.4261), (0.2486, 1.857, 0.01677), (0.3648, 1.871, 0.01713), (0.3648, 1.871, 0.4331), (0.3736, 1.876, 0.4352), (0.3736, 1.876, 0.01713), (0.1148, 1.833, 0.01641), (0.1148, 1.833, 0.4148), (0.1236, 1.838, 0.417), (0.1236, 1.838, 0.01641), (-0.2602, 1.776, 0.01533), (-0.2602, 1.776, 0.3873), (-0.2514, 1.781, 0.3895), (-0.2514, 1.781, 0.01533), (-0.1352, 1.795, 0.01569), (-0.1352, 1.795, 0.3965), (-0.1264, 1.8, 0.3987), (-0.1264, 1.8, 0.01569), (-0.3852, 1.757, 0.01497), (-0.3852, 1.757, 0.3782), (-0.3764, 1.762, 0.3804), (-0.3764, 1.762, 0.01497), (-0.01015, 1.814, 0.01605), (-0.01015, 1.814, 0.4056), (-0.001431, 1.819, 0.4078), (-0.001431, 1.819, 0.01605), (0.4898, 1.89, 0.01749), (0.4898, 1.89, 0.4422), (0.4986, 1.895, 0.4444), (0.4986, 1.895, 0.01749), (-0.01015, 1.814, -0.01605), (-0.001431, 1.819, -0.01605), (0.4898, 1.89, -0.01749), (0.4986, 1.895, -0.01749), (-0.4789, 1.743, 0.3713), (-0.4789, 1.743, 0.0147), (-0.4077, 1.757, 0.01488), (-0.4077, 1.757, 0.3781), (-0.4164, 1.752, 0.3759), (-0.4164, 1.752, 0.01488), (-0.4389, 1.752, 0.01479), (-0.4389, 1.752, 0.3758), (-0.4477, 1.748, 0.3736), (-0.4477, 1.748, 0.01479), (-0.09518, 1.805, 0.01578), (-0.09518, 1.805, 0.401), (-0.1039, 1.8, 0.3988), (-0.1039, 1.8, 0.01578), (-0.03268, 1.814, 0.01596), (-0.03268, 1.814, 0.4055), (-0.0414, 1.81, 0.4033), (-0.0414, 1.81, 0.01596), (-0.06393, 1.81, 0.01587), (-0.06393, 1.81, 0.4032), (-0.07265, 1.805, 0.401), (-0.07265, 1.805, 0.01587), (0.4048, 1.881, 0.01722), (0.4048, 1.881, 0.4375), (0.3961, 1.876, 0.4353), (0.3961, 1.876, 0.01722), (0.4673, 1.89, 0.0174), (0.4673, 1.89, 0.4421), (0.4586, 1.886, 0.4399), (0.4586, 1.886, 0.0174), (0.4361, 1.886, 0.01731), (0.4361, 1.886, 0.4398), (0.4273, 1.881, 0.4376), (0.4273, 1.881, 0.01731), (-0.09518, 1.805, -0.01578), (-0.1039, 1.8, -0.01578), (-0.03268, 1.814, -0.01596), (-0.0414, 1.81, -0.01596), (-0.06393, 1.81, -0.01587), (-0.07265, 1.805, -0.01587), (0.4048, 1.881, -0.01722), (0.3961, 1.876, -0.01722), (0.4673, 1.89, -0.0174), (0.4586, 1.886, -0.0174), (0.4361, 1.886, -0.01731), (0.4273, 1.881, -0.01731), (0.9187, 0.4507, -0.7324), (0.9187, 0.2676, -0.5493), (0.9187, 1.549, -0.7324), (0.9187, 1.183, -0.7324), (0.9187, 0.8169, -0.7324), (0.9187, 1.732, -0.5493), (0.9187, 1.732, -0.1831), (0.9187, 0.2676, -0.1831), (0.9187, 0.4507, 0.7324), (0.9187, 0.2676, 0.5493), (0.9187, 1.549, 0.7324), (0.9187, 1.183, 0.7324), (0.9187, 0.8169, 0.7324), (0.9187, 1.732, 0.5493), (0.9187, 1.732, 0.1831), (0.9187, 0.2676, 0.1831)], [], [(37, 7, 0, 8), (19, 1, 52, 996, 58), (22, 9, 2, 4), (499, 22, 4, 477), (32, 11, 40, 49), (494, 18, 45, 532), (34, 33, 50, 51), (20, 11, 10, 21, 67, 66, 65, 61, 79, 78, 77, 60, 76, 75, 74, 59, 73, 72, 71), (21, 10, 9, 22, 70, 69, 68, 64, 88, 87, 86, 63, 85, 84, 83, 62, 82, 81, 80), (11, 20, 47, 40), (483, 8, 23, 503), (503, 23, 24, 504), (504, 24, 25, 505), (8, 0, 17, 23), (23, 17, 16, 24), (24, 16, 15, 25), (3, 12, 41, 39), (14, 1, 38, 43), (3, 18, 57, 1000, 53), (13, 12, 54, 998, 55), (495, 19, 58, 1002, 549), (18, 494, 548, 1001, 57), (12, 3, 53, 997, 54), (1, 14, 56, 995, 52), (14, 13, 55, 999, 56), (7, 28, 17, 0), (28, 31, 16, 17), (31, 34, 15, 16), (2, 9, 26, 5), (5, 26, 27, 6), (6, 27, 28, 7), (9, 10, 29, 26), (26, 29, 30, 27), (27, 30, 31, 28), (10, 11, 32, 29), (29, 32, 33, 30), (30, 33, 34, 31), (13, 14, 43, 42), (25, 15, 44, 48), (520, 37, 8, 483), (477, 4, 35, 518), (518, 35, 36, 519), (519, 36, 37, 520), (4, 2, 5, 35), (35, 5, 6, 36), (36, 6, 7, 37), (51, 43, 38, 44), (48, 44, 38, 46), (532, 45, 47, 535), (45, 39, 40, 47), (537, 48, 46, 533), (40, 39, 41, 49), (49, 41, 42, 50), (50, 42, 43, 51), (19, 495, 533, 46), (12, 13, 42, 41), (505, 25, 48, 537), (33, 32, 49, 50), (20, 497, 535, 47), (18, 3, 39, 45), (15, 34, 51, 44), (1, 19, 46, 38), (60, 136, 137, 76), (75, 132, 133, 74), (583, 139, 140, 79), (76, 137, 138, 580), (582, 142, 139, 583), (74, 133, 134, 578), (142, 141, 333, 334), (580, 138, 135, 552), (79, 140, 141, 78), (78, 141, 142, 582), (77, 145, 146, 581), (269, 270, 462, 461), (148, 147, 339, 340), (79, 149, 150, 583), (583, 150, 147, 553), (582, 143, 144, 78), (61, 148, 149, 79), (581, 146, 143, 582), (553, 147, 148, 61), (78, 144, 145, 77), (567, 153, 154, 566), (568, 151, 152, 567), (499, 155, 156, 568), (589, 157, 158, 588), (588, 159, 160, 587), (220, 219, 411, 412), (141, 140, 332, 333), (555, 161, 162, 589), (592, 163, 164, 591), (556, 167, 168, 592), (591, 165, 166, 590), (147, 150, 342, 339), (565, 169, 170, 564), (234, 233, 425, 426), (498, 173, 174, 565), (564, 171, 172, 563), (244, 241, 433, 436), (579, 177, 178, 578), (134, 133, 325, 326), (580, 175, 176, 579), (219, 222, 414, 411), (552, 179, 180, 580), (583, 181, 182, 582), (582, 183, 184, 581), (140, 139, 331, 332), (188, 187, 379, 380), (226, 225, 417, 418), (275, 276, 468, 467), (553, 185, 186, 583), (581, 187, 188, 552), (563, 191, 192, 553), (578, 189, 190, 551), (590, 193, 194, 555), (96, 95, 287, 288), (566, 197, 198, 556), (587, 195, 196, 554), (243, 244, 436, 435), (552, 202, 199, 581), (551, 206, 203, 578), (578, 203, 204, 74), (581, 199, 200, 77), (553, 210, 207, 563), (74, 204, 205, 59), (60, 201, 202, 552), (133, 132, 324, 325), (77, 200, 201, 60), (59, 205, 206, 551), (563, 207, 208, 65), (65, 208, 209, 61), (86, 212, 213, 63), (63, 213, 214, 555), (61, 209, 210, 553), (83, 216, 217, 62), (555, 214, 211, 590), (587, 215, 216, 83), (225, 224, 416, 417), (554, 218, 215, 587), (590, 211, 212, 86), (62, 217, 218, 554), (139, 142, 334, 331), (172, 171, 363, 364), (498, 226, 223, 584), (556, 222, 219, 566), (584, 223, 224, 80), (68, 220, 221, 64), (21, 225, 226, 498), (566, 219, 220, 68), (80, 224, 225, 21), (64, 221, 222, 556), (497, 230, 227, 575), (575, 227, 228, 71), (584, 231, 232, 498), (71, 228, 229, 20), (20, 229, 230, 497), (95, 98, 290, 287), (575, 233, 234, 497), (156, 155, 347, 348), (552, 135, 136, 60), (579, 131, 132, 75), (578, 134, 131, 579), (242, 243, 435, 434), (75, 129, 130, 579), (76, 128, 129, 75), (580, 127, 128, 76), (579, 130, 127, 580), (67, 125, 126, 565), (21, 124, 125, 67), (498, 123, 124, 21), (565, 126, 123, 498), (256, 253, 445, 448), (65, 121, 122, 563), (66, 120, 121, 65), (564, 119, 120, 66), (563, 122, 119, 564), (66, 117, 118, 564), (67, 116, 117, 66), (565, 115, 116, 67), (564, 118, 115, 565), (224, 223, 415, 416), (88, 113, 114, 592), (64, 112, 113, 88), (556, 111, 112, 64), (592, 114, 111, 556), (86, 109, 110, 590), (87, 108, 109, 86), (591, 107, 108, 87), (590, 110, 107, 591), (87, 105, 106, 591), (88, 104, 105, 87), (592, 103, 104, 88), (591, 106, 103, 592), (85, 101, 102, 589), (63, 100, 101, 85), (555, 99, 100, 63), (589, 102, 99, 555), (83, 97, 98, 587), (84, 96, 97, 83), (588, 95, 96, 84), (587, 98, 95, 588), (84, 93, 94, 588), (85, 92, 93, 84), (589, 91, 92, 85), (588, 94, 91, 589), (241, 242, 434, 433), (70, 89, 90, 568), (22, 235, 89, 70), (499, 236, 235, 22), (568, 90, 236, 499), (255, 256, 448, 447), (68, 238, 237, 566), (69, 239, 238, 68), (567, 240, 239, 69), (566, 237, 240, 567), (190, 189, 381, 382), (69, 242, 241, 567), (70, 243, 242, 69), (568, 244, 243, 70), (567, 241, 244, 568), (82, 246, 245, 586), (62, 247, 246, 82), (554, 248, 247, 62), (586, 245, 248, 554), (230, 229, 421, 422), (80, 250, 249, 584), (81, 251, 250, 80), (585, 252, 251, 81), (584, 249, 252, 585), (178, 177, 369, 370), (81, 254, 253, 585), (82, 255, 254, 81), (586, 256, 255, 82), (585, 253, 256, 586), (152, 151, 343, 344), (73, 258, 257, 577), (59, 259, 258, 73), (551, 260, 259, 59), (577, 257, 260, 551), (71, 262, 261, 575), (72, 263, 262, 71), (576, 264, 263, 72), (575, 261, 264, 576), (72, 266, 265, 576), (73, 267, 266, 72), (577, 268, 267, 73), (576, 265, 268, 577), (254, 255, 447, 446), (554, 270, 269, 586), (268, 265, 457, 460), (585, 272, 271, 584), (229, 228, 420, 421), (586, 274, 273, 585), (146, 145, 337, 338), (551, 276, 275, 577), (576, 278, 277, 575), (577, 280, 279, 576), (221, 220, 412, 413), (149, 148, 340, 341), (257, 258, 450, 449), (186, 185, 377, 378), (222, 221, 413, 414), (127, 130, 322, 319), (215, 218, 410, 407), (121, 120, 312, 313), (150, 149, 341, 342), (232, 231, 423, 424), (258, 259, 451, 450), (128, 127, 319, 320), (216, 215, 407, 408), (122, 121, 313, 314), (227, 230, 422, 419), (259, 260, 452, 451), (135, 138, 330, 327), (245, 246, 438, 437), (129, 128, 320, 321), (217, 216, 408, 409), (228, 227, 419, 420), (260, 257, 449, 452), (136, 135, 327, 328), (246, 247, 439, 438), (184, 183, 375, 376), (130, 129, 321, 322), (218, 217, 409, 410), (211, 214, 406, 403), (143, 146, 338, 335), (137, 136, 328, 329), (247, 248, 440, 439), (212, 211, 403, 404), (90, 89, 281, 282), (174, 173, 365, 366), (277, 278, 470, 469), (115, 118, 310, 307), (166, 165, 357, 358), (109, 108, 300, 301), (144, 143, 335, 336), (138, 137, 329, 330), (223, 226, 418, 415), (248, 245, 437, 440), (213, 212, 404, 405), (89, 235, 427, 281), (116, 115, 307, 308), (110, 109, 301, 302), (123, 126, 318, 315), (214, 213, 405, 406), (235, 236, 428, 427), (117, 116, 308, 309), (207, 210, 402, 399), (271, 272, 464, 463), (124, 123, 315, 316), (236, 90, 282, 428), (208, 207, 399, 400), (118, 117, 309, 310), (261, 262, 454, 453), (131, 134, 326, 323), (125, 124, 316, 317), (209, 208, 400, 401), (262, 263, 455, 454), (160, 159, 351, 352), (103, 106, 298, 295), (97, 96, 288, 289), (132, 131, 323, 324), (182, 181, 373, 374), (126, 125, 317, 318), (210, 209, 401, 402), (203, 206, 398, 395), (263, 264, 456, 455), (104, 103, 295, 296), (249, 250, 442, 441), (98, 97, 289, 290), (196, 195, 387, 388), (164, 163, 355, 356), (111, 114, 306, 303), (204, 203, 395, 396), (264, 261, 453, 456), (105, 104, 296, 297), (250, 251, 443, 442), (176, 175, 367, 368), (112, 111, 303, 304), (205, 204, 396, 397), (106, 105, 297, 298), (251, 252, 444, 443), (237, 238, 430, 429), (180, 179, 371, 372), (279, 280, 472, 471), (168, 167, 359, 360), (119, 122, 314, 311), (113, 112, 304, 305), (206, 205, 397, 398), (199, 202, 394, 391), (252, 249, 441, 444), (238, 239, 431, 430), (91, 94, 286, 283), (194, 193, 385, 386), (154, 153, 345, 346), (120, 119, 311, 312), (170, 169, 361, 362), (114, 113, 305, 306), (200, 199, 391, 392), (239, 240, 432, 431), (92, 91, 283, 284), (273, 274, 466, 465), (201, 200, 392, 393), (99, 102, 294, 291), (158, 157, 349, 350), (240, 237, 429, 432), (93, 92, 284, 285), (265, 266, 458, 457), (202, 201, 393, 394), (100, 99, 291, 292), (94, 93, 285, 286), (192, 191, 383, 384), (266, 267, 459, 458), (107, 110, 302, 299), (162, 161, 353, 354), (101, 100, 292, 293), (145, 144, 336, 337), (267, 268, 460, 459), (108, 107, 299, 300), (253, 254, 446, 445), (102, 101, 293, 294), (198, 197, 389, 390), (523, 482, 473, 481), (496, 550, 1004, 542, 474), (502, 478, 475, 484), (499, 477, 478, 502), (515, 539, 526, 486), (494, 532, 531, 493), (517, 541, 540, 516), (500, 593, 594, 595, 557, 596, 597, 598, 558, 599, 600, 601, 559, 569, 570, 571, 501, 485, 486), (501, 602, 603, 604, 560, 605, 606, 607, 561, 608, 609, 610, 562, 572, 573, 574, 502, 484, 485), (486, 526, 536, 500), (483, 503, 506, 482), (503, 504, 507, 506), (504, 505, 508, 507), (482, 506, 492, 473), (506, 507, 491, 492), (507, 508, 490, 491), (476, 525, 527, 487), (489, 529, 524, 474), (476, 543, 1008, 547, 493), (488, 545, 1006, 544, 487), (495, 549, 1010, 550, 496), (493, 547, 1009, 548, 494), (487, 544, 1005, 543, 476), (474, 542, 1003, 546, 489), (489, 546, 1007, 545, 488), (481, 473, 492, 511), (511, 492, 491, 514), (514, 491, 490, 517), (475, 479, 509, 484), (479, 480, 510, 509), (480, 481, 511, 510), (484, 509, 512, 485), (509, 510, 513, 512), (510, 511, 514, 513), (485, 512, 515, 486), (512, 513, 516, 515), (513, 514, 517, 516), (488, 528, 529, 489), (508, 538, 530, 490), (520, 483, 482, 523), (477, 518, 521, 478), (518, 519, 522, 521), (519, 520, 523, 522), (478, 521, 479, 475), (521, 522, 480, 479), (522, 523, 481, 480), (541, 530, 524, 529), (538, 534, 524, 530), (532, 535, 536, 531), (531, 536, 526, 525), (537, 533, 534, 538), (526, 539, 527, 525), (539, 540, 528, 527), (540, 541, 529, 528), (496, 534, 533, 495), (487, 527, 528, 488), (505, 537, 538, 508), (516, 540, 539, 515), (500, 536, 535, 497), (493, 531, 525, 476), (490, 530, 541, 517), (474, 524, 534, 496), (558, 598, 659, 658), (597, 596, 655, 654), (583, 601, 662, 661), (598, 580, 660, 659), (582, 583, 661, 664), (596, 578, 656, 655), (664, 856, 855, 663), (580, 552, 657, 660), (601, 600, 663, 662), (600, 582, 664, 663), (599, 581, 668, 667), (791, 983, 984, 792), (670, 862, 861, 669), (601, 583, 672, 671), (583, 553, 669, 672), (582, 600, 666, 665), (559, 601, 671, 670), (581, 582, 665, 668), (553, 559, 670, 669), (600, 599, 667, 666), (567, 566, 676, 675), (568, 567, 674, 673), (499, 568, 678, 677), (589, 588, 680, 679), (588, 587, 682, 681), (742, 934, 933, 741), (663, 855, 854, 662), (555, 589, 684, 683), (592, 591, 686, 685), (556, 592, 690, 689), (591, 590, 688, 687), (669, 861, 864, 672), (565, 564, 692, 691), (756, 948, 947, 755), (498, 565, 696, 695), (564, 563, 694, 693), (766, 958, 955, 763), (579, 578, 700, 699), (656, 848, 847, 655), (580, 579, 698, 697), (741, 933, 936, 744), (552, 580, 702, 701), (583, 582, 704, 703), (582, 581, 706, 705), (662, 854, 853, 661), (710, 902, 901, 709), (748, 940, 939, 747), (797, 989, 990, 798), (553, 583, 708, 707), (581, 552, 710, 709), (563, 553, 714, 713), (578, 551, 712, 711), (590, 555, 716, 715), (618, 810, 809, 617), (566, 556, 720, 719), (587, 554, 718, 717), (765, 957, 958, 766), (552, 581, 721, 724), (551, 578, 725, 728), (578, 596, 726, 725), (581, 599, 722, 721), (553, 563, 729, 732), (596, 557, 727, 726), (558, 552, 724, 723), (655, 847, 846, 654), (599, 558, 723, 722), (557, 551, 728, 727), (563, 569, 730, 729), (569, 559, 731, 730), (608, 561, 735, 734), (561, 555, 736, 735), (559, 553, 732, 731), (605, 560, 739, 738), (555, 590, 733, 736), (587, 605, 738, 737), (747, 939, 938, 746), (554, 587, 737, 740), (590, 608, 734, 733), (560, 554, 740, 739), (661, 853, 856, 664), (694, 886, 885, 693), (498, 584, 745, 748), (556, 566, 741, 744), (584, 602, 746, 745), (572, 562, 743, 742), (501, 498, 748, 747), (566, 572, 742, 741), (602, 501, 747, 746), (562, 556, 744, 743), (497, 575, 749, 752), (575, 593, 750, 749), (584, 498, 754, 753), (593, 500, 751, 750), (500, 497, 752, 751), (617, 809, 812, 620), (575, 497, 756, 755), (678, 870, 869, 677), (552, 558, 658, 657), (579, 597, 654, 653), (578, 579, 653, 656), (764, 956, 957, 765), (597, 579, 652, 651), (598, 597, 651, 650), (580, 598, 650, 649), (579, 580, 649, 652), (571, 565, 648, 647), (501, 571, 647, 646), (498, 501, 646, 645), (565, 498, 645, 648), (778, 970, 967, 775), (569, 563, 644, 643), (570, 569, 643, 642), (564, 570, 642, 641), (563, 564, 641, 644), (570, 564, 640, 639), (571, 570, 639, 638), (565, 571, 638, 637), (564, 565, 637, 640), (746, 938, 937, 745), (610, 592, 636, 635), (562, 610, 635, 634), (556, 562, 634, 633), (592, 556, 633, 636), (608, 590, 632, 631), (609, 608, 631, 630), (591, 609, 630, 629), (590, 591, 629, 632), (609, 591, 628, 627), (610, 609, 627, 626), (592, 610, 626, 625), (591, 592, 625, 628), (607, 589, 624, 623), (561, 607, 623, 622), (555, 561, 622, 621), (589, 555, 621, 624), (605, 587, 620, 619), (606, 605, 619, 618), (588, 606, 618, 617), (587, 588, 617, 620), (606, 588, 616, 615), (607, 606, 615, 614), (589, 607, 614, 613), (588, 589, 613, 616), (763, 955, 956, 764), (574, 568, 612, 611), (502, 574, 611, 757), (499, 502, 757, 758), (568, 499, 758, 612), (777, 969, 970, 778), (572, 566, 759, 760), (573, 572, 760, 761), (567, 573, 761, 762), (566, 567, 762, 759), (712, 904, 903, 711), (573, 567, 763, 764), (574, 573, 764, 765), (568, 574, 765, 766), (567, 568, 766, 763), (604, 586, 767, 768), (560, 604, 768, 769), (554, 560, 769, 770), (586, 554, 770, 767), (752, 944, 943, 751), (602, 584, 771, 772), (603, 602, 772, 773), (585, 603, 773, 774), (584, 585, 774, 771), (700, 892, 891, 699), (603, 585, 775, 776), (604, 603, 776, 777), (586, 604, 777, 778), (585, 586, 778, 775), (674, 866, 865, 673), (595, 577, 779, 780), (557, 595, 780, 781), (551, 557, 781, 782), (577, 551, 782, 779), (593, 575, 783, 784), (594, 593, 784, 785), (576, 594, 785, 786), (575, 576, 786, 783), (594, 576, 787, 788), (595, 594, 788, 789), (577, 595, 789, 790), (576, 577, 790, 787), (776, 968, 969, 777), (554, 586, 791, 792), (790, 982, 979, 787), (585, 584, 793, 794), (751, 943, 942, 750), (586, 585, 795, 796), (668, 860, 859, 667), (551, 577, 797, 798), (576, 575, 799, 800), (577, 576, 801, 802), (743, 935, 934, 742), (671, 863, 862, 670), (779, 971, 972, 780), (708, 900, 899, 707), (744, 936, 935, 743), (649, 841, 844, 652), (737, 929, 932, 740), (643, 835, 834, 642), (672, 864, 863, 671), (754, 946, 945, 753), (780, 972, 973, 781), (650, 842, 841, 649), (738, 930, 929, 737), (644, 836, 835, 643), (749, 941, 944, 752), (781, 973, 974, 782), (657, 849, 852, 660), (767, 959, 960, 768), (651, 843, 842, 650), (739, 931, 930, 738), (750, 942, 941, 749), (782, 974, 971, 779), (658, 850, 849, 657), (768, 960, 961, 769), (706, 898, 897, 705), (652, 844, 843, 651), (740, 932, 931, 739), (733, 925, 928, 736), (665, 857, 860, 668), (659, 851, 850, 658), (769, 961, 962, 770), (734, 926, 925, 733), (612, 804, 803, 611), (696, 888, 887, 695), (799, 991, 992, 800), (637, 829, 832, 640), (688, 880, 879, 687), (631, 823, 822, 630), (666, 858, 857, 665), (660, 852, 851, 659), (745, 937, 940, 748), (770, 962, 959, 767), (735, 927, 926, 734), (611, 803, 949, 757), (638, 830, 829, 637), (632, 824, 823, 631), (645, 837, 840, 648), (736, 928, 927, 735), (757, 949, 950, 758), (639, 831, 830, 638), (729, 921, 924, 732), (793, 985, 986, 794), (646, 838, 837, 645), (758, 950, 804, 612), (730, 922, 921, 729), (640, 832, 831, 639), (783, 975, 976, 784), (653, 845, 848, 656), (647, 839, 838, 646), (731, 923, 922, 730), (784, 976, 977, 785), (682, 874, 873, 681), (625, 817, 820, 628), (619, 811, 810, 618), (654, 846, 845, 653), (704, 896, 895, 703), (648, 840, 839, 647), (732, 924, 923, 731), (725, 917, 920, 728), (785, 977, 978, 786), (626, 818, 817, 625), (771, 963, 964, 772), (620, 812, 811, 619), (718, 910, 909, 717), (686, 878, 877, 685), (633, 825, 828, 636), (726, 918, 917, 725), (786, 978, 975, 783), (627, 819, 818, 626), (772, 964, 965, 773), (698, 890, 889, 697), (634, 826, 825, 633), (727, 919, 918, 726), (628, 820, 819, 627), (773, 965, 966, 774), (759, 951, 952, 760), (702, 894, 893, 701), (801, 993, 994, 802), (690, 882, 881, 689), (641, 833, 836, 644), (635, 827, 826, 634), (728, 920, 919, 727), (721, 913, 916, 724), (774, 966, 963, 771), (760, 952, 953, 761), (613, 805, 808, 616), (716, 908, 907, 715), (676, 868, 867, 675), (642, 834, 833, 641), (692, 884, 883, 691), (636, 828, 827, 635), (722, 914, 913, 721), (761, 953, 954, 762), (614, 806, 805, 613), (795, 987, 988, 796), (723, 915, 914, 722), (621, 813, 816, 624), (680, 872, 871, 679), (762, 954, 951, 759), (615, 807, 806, 614), (787, 979, 980, 788), (724, 916, 915, 723), (622, 814, 813, 621), (616, 808, 807, 615), (714, 906, 905, 713), (788, 980, 981, 789), (629, 821, 824, 632), (684, 876, 875, 683), (623, 815, 814, 622), (667, 859, 858, 666), (789, 981, 982, 790), (630, 822, 821, 629), (775, 967, 968, 776), (624, 816, 815, 623), (720, 912, 911, 719)])
me_cylinder.use_remesh_preserve_volume = False
me_cylinder.use_remesh_preserve_attributes = False
me_cylinder.use_mirror_vertex_groups = False
me_cylinder.update()

# ---- objects
ob_screen = bpy.data.objects.new('Screen', me_cylinder_003)
ob_stand = bpy.data.objects.new('Stand', me_cylinder_002)
ob_body = bpy.data.objects.new('Body', me_cylinder)
ob_lamp = bpy.data.objects.new('Lamp', light_lamp)
ob_camera = bpy.data.objects.new('Camera', cam_camera)

# ---- transforms, parenting, visibility, modifiers, constraints
ob_screen.location = (0.0, 0.0, 0.0)
ob_screen.rotation_euler = (1.571, 0.0, 0.0)
ob_screen.lineart.crease_threshold = 0.0
ob_stand.location = (0.0, 0.0, 0.0)
ob_stand.rotation_euler = (1.571, 0.0, 0.0)
ob_stand.lineart.crease_threshold = 0.0
ob_body.location = (0.0, 0.0, 0.0)
ob_body.rotation_euler = (1.571, 0.0, 0.0)
ob_body.lineart.crease_threshold = 0.0
ob_lamp.location = (4.076, 1.005, 5.904)
ob_lamp.rotation_euler = (0.6503, 0.05522, 1.866)
ob_lamp.lock_rotations_4d = False
ob_lamp.empty_display_type = 'ARROWS'
ob_lamp.color = (0.0, 0.0, 0.0, 0.0)
ob_lamp.lineart.crease_threshold = 0.0
ob_camera.location = (7.481, -6.508, 5.344)
ob_camera.rotation_euler = (1.109, 0.01082, 0.8149)
ob_camera.lock_rotations_4d = False
ob_camera.empty_display_type = 'ARROWS'
ob_camera.color = (0.0, 0.0, 0.0, 0.0)
ob_camera.display_type = 'WIRE'
ob_camera.lineart.crease_threshold = 0.0

# ---- collection membership
col_collection_1.objects.link(ob_screen)
col_collection_1.objects.link(ob_stand)
col_collection_1.objects.link(ob_body)
col_collection_1.objects.link(ob_lamp)
col_collection_1.objects.link(ob_camera)

# ---- scene / render settings (as saved in the file)
scene.camera = ob_camera
scene.frame_start = 1; scene.frame_end = 250; scene.frame_set(1)
scene.render.engine = 'BLENDER_EEVEE_NEXT'
scene.render.resolution_percentage = 50
scene.render.dither_intensity = 0.0
scene.cycles.use_denoising = False
scene.cycles.samples = 10
scene.cycles.sampling_pattern = 'TABULATED_SOBOL'
scene.cycles.light_sampling_threshold = 0.0
scene.cycles.use_adaptive_sampling = False
scene.cycles.use_light_tree = False
scene.cycles.blur_glossy = 0.0
scene.cycles.pixel_filter_type = 'GAUSSIAN'
scene.cycles.sample_clamp_indirect = 0.0
scene.view_settings.view_transform = 'Standard'
bpy.context.view_layer.update()
